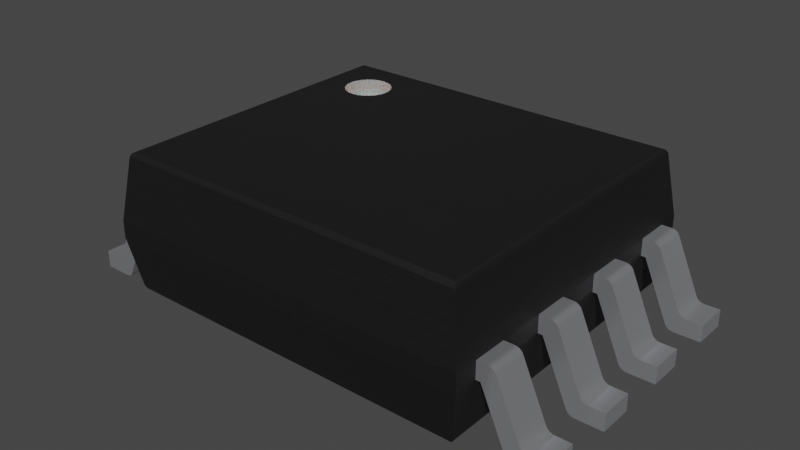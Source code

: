 # Source: TS5A3359.blend  (saved by Blender 3.2.14; exported with 4.5.12 LTS)
import bpy
from mathutils import Matrix  # noqa: F401  (used for matrix-valued properties, if any)

bpy.ops.wm.read_factory_settings(use_empty=True)
scene = bpy.context.scene
scene.name = 'Scene'

# ---- collections
col_collection = bpy.data.collections.new('Collection'); scene.collection.children.link(col_collection)

# ---- materials (node trees are filled in below, after node groups)
mat_plastic_chip_detailed = bpy.data.materials.new('plastic_chip_detailed')
mat_plastic_chip_detailed.use_transparent_shadow = False
mat_plastic_chip_detailed.preview_render_type = 'CUBE'
mat_white_markings = bpy.data.materials.new('white_markings')
mat_white_markings.use_transparent_shadow = False
mat_white_markings.preview_render_type = 'FLAT'
mat_metal_pins = bpy.data.materials.new('metal_pins')
mat_metal_pins.use_transparent_shadow = False
mat_metal_pins.preview_render_type = 'CUBE'

# ---- material node trees
mat_plastic_chip_detailed.use_nodes = True; mat_plastic_chip_detailed.node_tree.nodes.clear()
_N = mat_plastic_chip_detailed.node_tree.nodes; _L = mat_plastic_chip_detailed.node_tree.links
n0 = _N.new('ShaderNodeTexVoronoi'); n0.name = 'Voronoi Texture'; n0.location = (-17912, 1250)
n1 = _N.new('ShaderNodeOutputMaterial'); n1.name = 'Material Output'; n1.location = (1872, 639)
n2 = _N.new('ShaderNodeNewGeometry'); n2.name = 'Geometry'; n2.location = (961, 1090)
n3 = _N.new('ShaderNodeValToRGB'); n3.name = 'ColorRamp.007'; n3.location = (1181, 773)
while len(n3.color_ramp.elements) > 1: n3.color_ramp.elements.remove(n3.color_ramp.elements[-1])
n3.color_ramp.elements[0].position = 0.3182; n3.color_ramp.elements[0].color = (0.5119, 0.5119, 0.5119, 1.0)
_e = n3.color_ramp.elements.new(0.75); _e.color = (1.0, 0.8921, 0.9277, 1.0)
n4 = _N.new('ShaderNodeTexCoord'); n4.name = 'Texture Coordinate.001'; n4.location = (351, 244)
n5 = _N.new('ShaderNodeBump'); n5.name = 'Bump.001'; n5.location = (1139, 402)
n5.inputs[0].default_value = 0.04
n5.inputs[1].default_value = 1.0
n5.inputs[2].default_value = 1.0
n6 = _N.new('ShaderNodeBsdfPrincipled'); n6.name = 'Principled BSDF'; n6.location = (1501, 615)
n6.distribution = 'GGX'
n6.subsurface_method = 'BURLEY'
n6.inputs[3].default_value = 1.45
n6.inputs[27].default_value = (0.0, 0.0, 0.0, 1.0)
n6.inputs[28].default_value = 1.0
n7 = _N.new('ShaderNodeValToRGB'); n7.name = 'ColorRamp.006'; n7.location = (1181, 1056)
while len(n7.color_ramp.elements) > 1: n7.color_ramp.elements.remove(n7.color_ramp.elements[-1])
n7.color_ramp.elements[0].position = 0.5023; n7.color_ramp.elements[0].color = (0.006974, 0.006974, 0.006974, 1.0)
_e = n7.color_ramp.elements.new(0.5523); _e.color = (0.06171, 0.05594, 0.05776, 1.0)
n8 = _N.new('ShaderNodeTexNoise'); n8.name = 'Noise Texture.002'; n8.location = (690, 352)
n8.inputs[3].default_value = 8.0
n9 = _N.new('ShaderNodeBump'); n9.name = 'Bump'; n9.location = (843, 652)
n9.inputs[0].default_value = 0.1
n9.inputs[1].default_value = 1.0
n9.inputs[2].default_value = 1.0
_L.new(n2.outputs[7], n7.inputs[0])
_L.new(n7.outputs[0], n6.inputs[0])
_L.new(n2.outputs[7], n3.inputs[0])
_L.new(n3.outputs[0], n6.inputs[2])
_L.new(n8.outputs[0], n5.inputs[3])
_L.new(n9.outputs[0], n5.inputs[4])
_L.new(n5.outputs[0], n6.inputs[5])
_L.new(n6.outputs[0], n1.inputs[0])
_L.new(n4.outputs[2], n8.inputs[0])
n1.is_active_output = True
mat_white_markings.use_nodes = True; mat_white_markings.node_tree.nodes.clear()
_N = mat_white_markings.node_tree.nodes; _L = mat_white_markings.node_tree.links
n0 = _N.new('ShaderNodeOutputMaterial'); n0.name = 'Material Output'; n0.location = (300, 300)
n1 = _N.new('ShaderNodeBsdfPrincipled'); n1.name = 'Principled BSDF'; n1.location = (-34, 272)
n1.distribution = 'GGX'
n1.subsurface_method = 'BURLEY'
n1.inputs[1].default_value = 0.02
n1.inputs[2].default_value = 0.4636
n1.inputs[3].default_value = 1.4
n1.inputs[8].default_value = 1.0
n1.inputs[10].default_value = 0.3682
n1.inputs[13].default_value = 0.6591
n1.inputs[18].default_value = 0.2318
n1.inputs[20].default_value = 0.6709
n1.inputs[24].default_value = 0.1191
n1.inputs[27].default_value = (0.0, 0.0, 0.0, 1.0)
n1.inputs[28].default_value = 1.0
n2 = _N.new('ShaderNodeMapping'); n2.name = 'Mapping'; n2.location = (-1010, 265)
n2.inputs[3].default_value = (3.0, 1.0, 1.0)
n3 = _N.new('ShaderNodeTexCoord'); n3.name = 'Texture Coordinate'; n3.location = (-1250, 180)
n4 = _N.new('ShaderNodeBump'); n4.name = 'Bump'; n4.location = (-376, -99)
n4.inputs[0].default_value = 0.05
n4.inputs[1].default_value = 1.0
n4.inputs[2].default_value = 1.0
n5 = _N.new('ShaderNodeTexNoise'); n5.name = 'Noise Texture'; n5.location = (-662, 176)
n5.inputs[2].default_value = 88.0
n5.inputs[3].default_value = 10.8
n5.inputs[4].default_value = 0.9167
n5.inputs[8].default_value = 1.6
n6 = _N.new('ShaderNodeValToRGB'); n6.name = 'ColorRamp'; n6.location = (-354, 186)
while len(n6.color_ramp.elements) > 1: n6.color_ramp.elements.remove(n6.color_ramp.elements[-1])
n6.color_ramp.elements[0].position = 0.0; n6.color_ramp.elements[0].color = (0.2596, 0.2596, 0.2596, 1.0)
_e = n6.color_ramp.elements.new(1.0); _e.color = (0.6303, 0.6303, 0.6303, 1.0)
n7 = _N.new('ShaderNodeMix'); n7.name = 'Mix'; n7.location = (-204, 152)
n7.data_type = 'RGBA'
n7.inputs[0].default_value = 0.3682
n7.inputs[7].default_value = (0.2525, 0.2525, 0.2525, 1.0)
_L.new(n5.outputs[0], n6.inputs[0])
_L.new(n1.outputs[0], n0.inputs[0])
_L.new(n3.outputs[2], n2.inputs[0])
_L.new(n2.outputs[0], n5.inputs[0])
_L.new(n5.outputs[0], n4.inputs[3])
_L.new(n4.outputs[0], n1.inputs[5])
_L.new(n6.outputs[0], n7.inputs[6])
_L.new(n7.outputs[2], n1.inputs[0])
n0.is_active_output = True
mat_metal_pins.use_nodes = True; mat_metal_pins.node_tree.nodes.clear()
_N = mat_metal_pins.node_tree.nodes; _L = mat_metal_pins.node_tree.links
n0 = _N.new('ShaderNodeMapping'); n0.name = 'Mapping'; n0.location = (-1447, -91)
n0.inputs[3].default_value = (4.8, 1.2, 1.1)
n1 = _N.new('ShaderNodeBsdfPrincipled'); n1.name = 'Principled BSDF'; n1.location = (-560, 254)
n1.distribution = 'GGX'
n1.subsurface_method = 'BURLEY'
n1.inputs[1].default_value = 0.7818
n1.inputs[2].default_value = 0.2886
n1.inputs[3].default_value = 1.45
n1.inputs[13].default_value = 0.0
n1.inputs[27].default_value = (0.0, 0.0, 0.0, 1.0)
n1.inputs[28].default_value = 1.0
n2 = _N.new('ShaderNodeOutputMaterial'); n2.name = 'Material Output.002'; n2.location = (-205, 253)
n2.width = 213
n3 = _N.new('ShaderNodeTexNoise'); n3.name = 'Noise Texture.002'; n3.location = (-1228, -73)
n3.inputs[2].default_value = 0.1
n3.inputs[3].default_value = 7.0
n3.inputs[4].default_value = 0.6
n3.inputs[8].default_value = 0.4
n4 = _N.new('ShaderNodeTexCoord'); n4.name = 'Texture Coordinate'; n4.location = (-1636, -116)
n5 = _N.new('ShaderNodeMix'); n5.name = 'Mix.001'; n5.location = (-921, 45)
n5.data_type = 'RGBA'
n5.inputs[6].default_value = (0.9398, 0.9547, 1.0, 1.0)
n5.inputs[7].default_value = (0.13, 0.1259, 0.1359, 1.0)
n6 = _N.new('ShaderNodeBump'); n6.name = 'Bump.001'; n6.location = (-1001, -227)
n6.inputs[0].default_value = 0.05
n6.inputs[1].default_value = 0.01
n6.inputs[2].default_value = 1.0
_L.new(n1.outputs[0], n2.inputs[0])
_L.new(n3.outputs[0], n6.inputs[3])
_L.new(n0.outputs[0], n3.inputs[0])
_L.new(n3.outputs[0], n5.inputs[0])
_L.new(n4.outputs[3], n0.inputs[0])
_L.new(n5.outputs[2], n1.inputs[0])
_L.new(n6.outputs[0], n1.inputs[5])
n2.is_active_output = True

# ---- world
world_world = bpy.data.worlds.new('World'); scene.world = world_world
world_world.use_nodes = True; world_world.node_tree.nodes.clear()
_N = world_world.node_tree.nodes; _L = world_world.node_tree.links
n0 = _N.new('ShaderNodeOutputWorld'); n0.name = 'World Output'; n0.location = (300, 300)
n1 = _N.new('ShaderNodeBackground'); n1.name = 'Background'; n1.location = (10, 300)
n1.inputs[0].default_value = (0.05088, 0.05088, 0.05088, 1.0)
_L.new(n1.outputs[0], n0.inputs[0])
n0.is_active_output = True
world_world.color = (0.05088, 0.05088, 0.05088)
world_world.use_sun_shadow = False
world_world.sun_shadow_jitter_overblur = 0.0

# ---- meshes
me_shape_9_indexedfaceset_008 = bpy.data.meshes.new('SHAPE_9_IndexedFaceSet.008')
me_shape_9_indexedfaceset_008.from_pydata([(-0.4278, -0.3687, 0.02247), (0.4528, 0.3937, 0.1526), (0.4278, -0.3687, 0.02247), (0.4528, -0.3937, 0.194), (-0.4276, 0.3685, 0.3514), (0.4528, 0.3937, 0.194), (-0.4528, 0.3937, 0.194), (0.4276, -0.3685, 0.3514), (-0.4199, 0.3608, 0.3543), (-0.2561, 0.2744, 0.3543), (-0.3541, 0.2178, 0.3543), (-0.3334, 0.1971, 0.3543), (-0.2905, 0.1914, 0.3543), (0.4276, 0.3685, 0.3514), (-0.4316, 0.3725, 0.3442), (-0.2651, 0.2861, 0.3189), (-0.3617, 0.2461, 0.3189), (-0.2485, 0.2461, 0.3543), (-0.3598, 0.2607, 0.3543), (-0.3051, 0.1895, 0.3543), (-0.2651, 0.206, 0.3543), (-0.2768, 0.2951, 0.3189), (-0.3451, 0.206, 0.3189), (-0.3051, 0.1895, 0.3189), (-0.4318, -0.3727, 0.02951), (-0.4278, 0.3687, 0.02247), (-0.4201, 0.3611, 0.01969), (-0.4201, -0.3611, 0.01969), (-0.4528, -0.3937, 0.1526), (-0.4318, 0.3727, 0.02951), (0.4318, 0.3727, 0.02951), (0.4318, -0.3727, 0.02951), (0.4528, -0.3937, 0.1526), (0.4278, 0.3687, 0.02247), (-0.4528, -0.3937, 0.194), (-0.4528, 0.3937, 0.1526), (0.4201, -0.3611, 0.01969), (0.4201, 0.3611, 0.01969), (0.4316, -0.3725, 0.3442), (-0.4316, -0.3725, 0.3442), (-0.4276, -0.3685, 0.3514), (-0.4199, -0.3608, 0.3543), (0.4316, 0.3725, 0.3442), (0.424, -0.3649, 0.3536), (-0.424, -0.3649, 0.3536), (0.4199, -0.3608, 0.3543), (0.4199, 0.3608, 0.3543), (-0.3051, 0.3027, 0.3543), (-0.3198, 0.3007, 0.3543), (-0.3198, 0.1914, 0.3543), (-0.2768, 0.2951, 0.3543), (-0.2505, 0.2314, 0.3543), (-0.424, 0.3649, 0.3536), (0.424, 0.3649, 0.3536), (-0.2905, 0.3007, 0.3189), (-0.3541, 0.2178, 0.3189), (-0.3334, 0.1971, 0.3189), (-0.2505, 0.2607, 0.3543), (-0.3617, 0.2461, 0.3543), (-0.3451, 0.206, 0.3543), (-0.3198, 0.3007, 0.3189), (-0.3334, 0.2951, 0.3189), (-0.3598, 0.2607, 0.3189), (-0.3198, 0.1914, 0.3189), (-0.2651, 0.2861, 0.3543), (-0.2905, 0.3007, 0.3543), (-0.3334, 0.2951, 0.3543), (-0.3451, 0.2861, 0.3543), (-0.3541, 0.2744, 0.3543), (-0.3598, 0.2314, 0.3543), (-0.2768, 0.1971, 0.3543), (-0.2561, 0.2178, 0.3543), (-0.2485, 0.2461, 0.3189), (-0.2505, 0.2607, 0.3189), (-0.3451, 0.2861, 0.3189), (-0.3598, 0.2314, 0.3189), (-0.2768, 0.1971, 0.3189), (-0.2651, 0.206, 0.3189), (-0.2561, 0.2178, 0.3189), (-0.2561, 0.2744, 0.3189), (-0.3051, 0.3027, 0.3189), (-0.3541, 0.2744, 0.3189), (-0.2905, 0.1914, 0.3189), (-0.2505, 0.2314, 0.3189), (-0.4637, 0.3366, 0.1526), (-0.5718, 0.3366, 0.04134), (-0.5671, 0.3366, 0.04189), (-0.5626, 0.3366, 0.0435), (-0.6102, 0.3366, 0.0), (-0.5449, 0.2539, 0.0), (-0.5718, 0.2539, 0.04134), (-0.5626, 0.2539, 0.0435), (-0.5357, 0.3366, 0.002158), (-0.5357, 0.2539, 0.002158), (-0.4637, 0.2539, 0.1526), (-0.4863, 0.2539, 0.1918), (-0.496, 0.3366, 0.1817), (-0.4863, 0.3366, 0.1918), (0.6102, 0.2539, 0.04134), (0.5402, 0.3366, 0.0005467), (0.4936, 0.3366, 0.1858), (0.5553, 0.2539, 0.04952), (0.4771, 0.2539, 0.194), (0.5449, 0.3366, 0.0), (0.496, 0.2539, 0.1817), (0.496, 0.3366, 0.1817), (-0.5718, 0.1398, 0.04134), (-0.6102, 0.1398, 0.0), (-0.496, 0.1398, 0.1817), (-0.5317, 0.1398, 0.004749), (-0.6102, 0.05709, 0.0), (-0.5449, 0.05709, 0.0), (-0.5285, 0.1398, 0.008181), (-0.5285, 0.05709, 0.008181), (-0.4637, 0.1398, 0.1526), (-0.4528, 0.05709, 0.1526), (-0.4528, 0.1398, 0.194), (0.5357, 0.1398, 0.002158), (0.4903, 0.1398, 0.1892), (0.5553, 0.1398, 0.04952), (0.6102, 0.1398, 0.04134), (0.5449, 0.1398, 0.0), (0.5402, 0.1398, 0.0005467), (0.5285, 0.1398, 0.008181), (0.4528, 0.05709, 0.1526), (0.4528, 0.05709, 0.194), (-0.5626, -0.05709, 0.0435), (-0.6102, -0.05709, 0.0), (-0.526, -0.1398, 0.01227), (-0.5718, -0.1398, 0.04134), (-0.5671, -0.1398, 0.04189), (-0.5402, -0.05709, 0.0005467), (-0.5357, -0.1398, 0.002158), (-0.526, -0.05709, 0.01227), (0.5718, -0.05709, 0.04134), (0.6102, -0.05709, 0.0), (0.5402, -0.05709, 0.0005467), (0.4818, -0.05709, 0.1934), (0.6102, -0.1398, 0.0), (0.4936, -0.1398, 0.1858), (0.4863, -0.1398, 0.1918), (0.4863, -0.05709, 0.1918), (-0.5626, -0.2539, 0.0435), (-0.5529, -0.2539, 0.05361), (-0.4863, -0.2539, 0.1918), (-0.5317, -0.2539, 0.004749), (-0.5553, -0.3366, 0.04952), (-0.6102, -0.2539, 0.0), (-0.5402, -0.3366, 0.0005467), (-0.4771, -0.3366, 0.194), (-0.496, -0.2539, 0.1817), (0.6102, -0.2539, 0.04134), (0.5317, -0.2539, 0.004749), (0.4637, -0.2539, 0.1526), (0.496, -0.2539, 0.1817), (0.4903, -0.2539, 0.1892), (0.4818, -0.2539, 0.1934), (0.5626, -0.3366, 0.0435), (0.5553, -0.3366, 0.04952), (0.5586, -0.3366, 0.04609), (0.6102, -0.2539, 0.0), (0.5357, -0.3366, 0.002158), (0.4818, -0.3366, 0.1934), (-0.4528, 0.3366, 0.1526), (-0.5402, 0.3366, 0.0005467), (-0.5586, 0.3366, 0.04609), (-0.5586, 0.2539, 0.04609), (-0.6102, 0.2539, 0.0), (-0.6102, 0.3366, 0.04134), (-0.4903, 0.2539, 0.1892), (-0.4818, 0.2539, 0.1934), (-0.5449, 0.3366, 0.0), (-0.5317, 0.3366, 0.004749), (-0.5317, 0.2539, 0.004749), (-0.4528, 0.2539, 0.1526), (-0.496, 0.2539, 0.1817), (-0.4936, 0.2539, 0.1858), (0.6102, 0.3366, 0.0), (0.4863, 0.3366, 0.1918), (0.4818, 0.3366, 0.1934), (0.5586, 0.2539, 0.04609), (0.4637, 0.2539, 0.1526), (0.4936, 0.2539, 0.1858), (-0.5402, 0.1398, 0.0005467), (-0.5671, 0.1398, 0.04189), (-0.4903, 0.05709, 0.1892), (-0.4818, 0.05709, 0.1934), (-0.5449, 0.1398, 0.0), (-0.526, 0.1398, 0.01227), (-0.4637, 0.05709, 0.1526), (-0.496, 0.05709, 0.1817), (-0.4771, 0.05709, 0.194), (-0.4528, 0.05709, 0.194), (0.4936, 0.1398, 0.1858), (0.5718, 0.1398, 0.04134), (0.5626, 0.1398, 0.0435), (0.6102, 0.05709, 0.04134), (0.5626, 0.05709, 0.0435), (0.5529, 0.05709, 0.05361), (0.4818, 0.05709, 0.1934), (0.5402, 0.05709, 0.0005467), (0.6102, 0.05709, 0.0), (0.526, 0.05709, 0.01227), (0.4637, 0.05709, 0.1526), (0.496, 0.1398, 0.1817), (0.4818, 0.1398, 0.1934), (0.4936, 0.05709, 0.1858), (0.4863, 0.05709, 0.1918), (-0.5718, -0.05709, 0.04134), (-0.5553, -0.05709, 0.04952), (-0.4903, -0.05709, 0.1892), (-0.4771, -0.05709, 0.194), (-0.5671, -0.05709, 0.04189), (-0.6102, -0.1398, 0.0), (-0.6102, -0.1398, 0.04134), (-0.4903, -0.1398, 0.1892), (-0.5586, -0.1398, 0.04609), (-0.5357, -0.05709, 0.002158), (-0.5317, -0.05709, 0.004749), (-0.4637, -0.1398, 0.1526), (-0.4528, -0.1398, 0.1526), (-0.5529, -0.1398, 0.05361), (-0.4528, -0.05709, 0.194), (-0.4936, -0.05709, 0.1858), (0.5626, -0.05709, 0.0435), (0.5671, -0.05709, 0.04189), (0.4903, -0.1398, 0.1892), (0.526, -0.1398, 0.01227), (0.5357, -0.1398, 0.002158), (0.5317, -0.1398, 0.004749), (0.5317, -0.05709, 0.004749), (0.526, -0.05709, 0.01227), (0.4528, -0.05709, 0.1526), (0.5529, -0.1398, 0.05361), (-0.6102, -0.2539, 0.04134), (-0.5718, -0.2539, 0.04134), (-0.4528, -0.3366, 0.1526), (-0.4903, -0.3366, 0.1892), (-0.526, -0.2539, 0.01227), (-0.5357, -0.3366, 0.002158), (-0.4528, -0.3366, 0.194), (-0.4936, -0.2539, 0.1858), (0.526, -0.2539, 0.01227), (0.4936, -0.2539, 0.1858), (0.5671, -0.3366, 0.04189), (0.6102, -0.3366, 0.04134), (0.5718, -0.3366, 0.04134), (0.496, -0.3366, 0.1817), (0.4903, -0.3366, 0.1892), (0.4637, -0.3366, 0.1526), (0.5402, -0.3366, 0.0005467), (0.4771, -0.2539, 0.194), (-0.5529, 0.3366, 0.05361), (-0.4936, 0.3366, 0.1858), (-0.4818, 0.3366, 0.1934), (-0.5671, 0.2539, 0.04189), (-0.5553, 0.3366, 0.04952), (-0.6102, 0.2539, 0.04134), (-0.5553, 0.2539, 0.04952), (-0.4528, 0.2539, 0.194), (-0.5285, 0.3366, 0.008181), (-0.5402, 0.2539, 0.0005467), (-0.526, 0.3366, 0.01227), (-0.5285, 0.2539, 0.008181), (-0.526, 0.2539, 0.01227), (-0.4528, 0.3366, 0.194), (-0.5529, 0.2539, 0.05361), (-0.4771, 0.2539, 0.194), (-0.4771, 0.3366, 0.194), (-0.4903, 0.3366, 0.1892), (0.5357, 0.3366, 0.002158), (0.5317, 0.3366, 0.004749), (0.5718, 0.3366, 0.04134), (0.5671, 0.3366, 0.04189), (0.5718, 0.2539, 0.04134), (0.5553, 0.3366, 0.04952), (0.5671, 0.2539, 0.04189), (0.5626, 0.2539, 0.0435), (0.5626, 0.3366, 0.0435), (0.5586, 0.3366, 0.04609), (0.6102, 0.3366, 0.04134), (0.5449, 0.2539, 0.0), (0.6102, 0.2539, 0.0), (0.4863, 0.2539, 0.1918), (0.4818, 0.2539, 0.1934), (0.4528, 0.2539, 0.194), (0.4528, 0.2539, 0.1526), (0.5402, 0.2539, 0.0005467), (0.5357, 0.2539, 0.002158), (0.5317, 0.2539, 0.004749), (0.5285, 0.2539, 0.008181), (0.526, 0.2539, 0.01227), (0.5285, 0.3366, 0.008181), (0.526, 0.3366, 0.01227), (0.4637, 0.3366, 0.1526), (0.4528, 0.3366, 0.194), (0.4528, 0.3366, 0.1526), (0.5529, 0.2539, 0.05361), (0.5529, 0.3366, 0.05361), (0.4903, 0.3366, 0.1892), (0.4771, 0.3366, 0.194), (0.4903, 0.2539, 0.1892), (-0.6102, 0.1398, 0.04134), (-0.5626, 0.1398, 0.0435), (-0.5553, 0.1398, 0.04952), (-0.4863, 0.1398, 0.1918), (-0.4818, 0.1398, 0.1934), (-0.5357, 0.1398, 0.002158), (-0.5586, 0.1398, 0.04609), (-0.5671, 0.05709, 0.04189), (-0.5586, 0.05709, 0.04609), (-0.5718, 0.05709, 0.04134), (-0.5529, 0.05709, 0.05361), (-0.5626, 0.05709, 0.0435), (-0.6102, 0.05709, 0.04134), (-0.5553, 0.05709, 0.04952), (-0.526, 0.05709, 0.01227), (-0.5402, 0.05709, 0.0005467), (-0.5357, 0.05709, 0.002158), (-0.5317, 0.05709, 0.004749), (-0.4528, 0.1398, 0.1526), (-0.5529, 0.1398, 0.05361), (-0.4771, 0.1398, 0.194), (-0.4936, 0.1398, 0.1858), (-0.4903, 0.1398, 0.1892), (-0.4936, 0.05709, 0.1858), (-0.4863, 0.05709, 0.1918), (0.4637, 0.1398, 0.1526), (0.4528, 0.1398, 0.194), (0.5317, 0.1398, 0.004749), (0.4528, 0.1398, 0.1526), (0.5671, 0.1398, 0.04189), (0.5586, 0.1398, 0.04609), (0.4771, 0.05709, 0.194), (0.5718, 0.05709, 0.04134), (0.5671, 0.05709, 0.04189), (0.5586, 0.05709, 0.04609), (0.5553, 0.05709, 0.04952), (0.496, 0.05709, 0.1817), (0.5317, 0.05709, 0.004749), (0.5285, 0.05709, 0.008181), (0.6102, 0.1398, 0.0), (0.5449, 0.05709, 0.0), (0.5357, 0.05709, 0.002158), (0.526, 0.1398, 0.01227), (0.5529, 0.1398, 0.05361), (0.4771, 0.1398, 0.194), (0.4863, 0.1398, 0.1918), (0.4903, 0.05709, 0.1892), (-0.6102, -0.05709, 0.04134), (-0.4637, -0.05709, 0.1526), (-0.5529, -0.05709, 0.05361), (-0.4818, -0.05709, 0.1934), (-0.5586, -0.05709, 0.04609), (-0.5402, -0.1398, 0.0005467), (-0.4863, -0.1398, 0.1918), (-0.4818, -0.1398, 0.1934), (-0.5626, -0.1398, 0.0435), (-0.5553, -0.1398, 0.04952), (-0.5449, -0.05709, 0.0), (-0.5449, -0.1398, 0.0), (-0.5285, -0.05709, 0.008181), (-0.5317, -0.1398, 0.004749), (-0.5285, -0.1398, 0.008181), (-0.4528, -0.05709, 0.1526), (-0.496, -0.1398, 0.1817), (-0.4528, -0.1398, 0.194), (-0.4863, -0.05709, 0.1918), (-0.4936, -0.1398, 0.1858), (-0.4771, -0.1398, 0.194), (-0.496, -0.05709, 0.1817), (0.5718, -0.1398, 0.04134), (0.6102, -0.05709, 0.04134), (0.5357, -0.05709, 0.002158), (0.4528, -0.05709, 0.194), (0.496, -0.05709, 0.1817), (0.4936, -0.05709, 0.1858), (0.5553, -0.05709, 0.04952), (0.5671, -0.1398, 0.04189), (0.5626, -0.1398, 0.0435), (0.5586, -0.05709, 0.04609), (0.6102, -0.1398, 0.04134), (0.5553, -0.1398, 0.04952), (0.4771, -0.1398, 0.194), (0.5402, -0.1398, 0.0005467), (0.5586, -0.1398, 0.04609), (0.5285, -0.05709, 0.008181), (0.5449, -0.1398, 0.0), (0.5285, -0.1398, 0.008181), (0.5449, -0.05709, 0.0), (0.4637, -0.05709, 0.1526), (0.4528, -0.1398, 0.1526), (0.4637, -0.1398, 0.1526), (0.5529, -0.05709, 0.05361), (0.4528, -0.1398, 0.194), (0.496, -0.1398, 0.1817), (0.4903, -0.05709, 0.1892), (0.4771, -0.05709, 0.194), (0.4818, -0.1398, 0.1934), (-0.5718, -0.3366, 0.04134), (-0.5553, -0.2539, 0.04952), (-0.4818, -0.2539, 0.1934), (-0.4528, -0.2539, 0.1526), (-0.5671, -0.2539, 0.04189), (-0.5586, -0.2539, 0.04609), (-0.5529, -0.3366, 0.05361), (-0.5586, -0.3366, 0.04609), (-0.6102, -0.3366, 0.04134), (-0.6102, -0.3366, 0.0), (-0.4863, -0.3366, 0.1918), (-0.4818, -0.3366, 0.1934), (-0.5671, -0.3366, 0.04189), (-0.5626, -0.3366, 0.0435), (-0.5285, -0.3366, 0.008181), (-0.496, -0.3366, 0.1817), (-0.4936, -0.3366, 0.1858), (-0.5449, -0.3366, 0.0), (-0.5449, -0.2539, 0.0), (-0.526, -0.3366, 0.01227), (-0.5317, -0.3366, 0.004749), (-0.5402, -0.2539, 0.0005467), (-0.5357, -0.2539, 0.002158), (-0.5285, -0.2539, 0.008181), (-0.4637, -0.2539, 0.1526), (-0.4637, -0.3366, 0.1526), (-0.4528, -0.2539, 0.194), (-0.4771, -0.2539, 0.194), (-0.4903, -0.2539, 0.1892), (0.5285, -0.2539, 0.008181), (0.4863, -0.2539, 0.1918), (0.5529, -0.2539, 0.05361), (0.5586, -0.2539, 0.04609), (0.5402, -0.2539, 0.0005467), (0.5671, -0.2539, 0.04189), (0.5553, -0.2539, 0.04952), (0.5718, -0.2539, 0.04134), (0.5626, -0.2539, 0.0435), (0.6102, -0.3366, 0.0), (0.5529, -0.3366, 0.05361), (0.4936, -0.3366, 0.1858), (0.4863, -0.3366, 0.1918), (0.4528, -0.3366, 0.1526), (0.4771, -0.3366, 0.194), (0.526, -0.3366, 0.01227), (0.5449, -0.2539, 0.0), (0.5449, -0.3366, 0.0), (0.5317, -0.3366, 0.004749), (0.5285, -0.3366, 0.008181), (0.5357, -0.2539, 0.002158), (0.4528, -0.2539, 0.1526), (0.4528, -0.3366, 0.194), (0.4528, -0.2539, 0.194)], [], [(37, 26, 27), (37, 27, 36), (35, 28, 24), (29, 35, 24), (24, 32, 31), (24, 28, 32), (25, 27, 26), (25, 0, 27), (24, 0, 25), (29, 24, 25), (34, 28, 35), (34, 35, 6), (35, 30, 1), (29, 30, 35), (0, 24, 31), (2, 0, 31), (27, 0, 2), (36, 27, 2), (3, 32, 28), (3, 28, 34), (1, 31, 32), (30, 31, 1), (33, 25, 26), (33, 26, 37), (30, 29, 25), (30, 25, 33), (14, 39, 34), (14, 34, 6), (5, 35, 1), (5, 6, 35), (33, 31, 30), (33, 2, 31), (36, 2, 33), (37, 36, 33), (3, 1, 32), (3, 5, 1), (34, 38, 3), (39, 38, 34), (4, 40, 39), (4, 39, 14), (52, 44, 40), (52, 41, 44), (52, 40, 4), (8, 41, 52), (6, 5, 42), (14, 6, 42), (5, 3, 38), (42, 5, 38), (43, 41, 45), (43, 44, 41), (7, 40, 44), (7, 44, 43), (39, 40, 7), (38, 39, 7), (11, 41, 59), (10, 59, 41), (69, 10, 41), (49, 41, 11), (19, 41, 49), (12, 41, 19), (70, 41, 12), (8, 68, 18), (8, 18, 58), (8, 58, 69), (8, 69, 41), (67, 68, 8), (66, 67, 8), (48, 66, 8), (47, 48, 8), (65, 47, 8), (45, 70, 20), (45, 20, 71), (45, 41, 70), (46, 17, 57), (46, 57, 9), (46, 9, 64), (46, 64, 50), (46, 71, 51), (46, 51, 17), (46, 45, 71), (46, 65, 8), (46, 50, 65), (13, 14, 42), (13, 4, 14), (13, 52, 4), (53, 8, 52), (53, 52, 13), (46, 8, 53), (53, 43, 45), (53, 45, 46), (13, 7, 43), (13, 43, 53), (42, 38, 7), (42, 7, 13), (57, 72, 73), (57, 17, 72), (9, 73, 79), (9, 57, 73), (64, 79, 15), (64, 9, 79), (50, 15, 21), (50, 64, 15), (65, 21, 54), (65, 50, 21), (47, 54, 80), (47, 65, 54), (48, 80, 60), (48, 47, 80), (66, 48, 60), (67, 61, 74), (68, 74, 81), (68, 67, 74), (18, 81, 62), (18, 68, 81), (58, 18, 62), (58, 62, 16), (69, 58, 16), (69, 16, 75), (10, 69, 75), (10, 75, 55), (59, 55, 22), (59, 10, 55), (11, 22, 56), (11, 59, 22), (11, 56, 63), (49, 11, 63), (19, 63, 23), (19, 49, 63), (12, 23, 82), (12, 19, 23), (70, 82, 76), (70, 12, 82), (20, 76, 77), (20, 70, 76), (71, 77, 78), (71, 20, 77), (51, 78, 83), (51, 71, 78), (17, 83, 72), (17, 51, 83), (15, 73, 72), (15, 79, 73), (15, 54, 21), (15, 80, 54), (15, 60, 80), (15, 61, 60), (15, 74, 61), (15, 81, 74), (15, 62, 81), (15, 16, 62), (15, 75, 16), (15, 55, 75), (15, 22, 55), (15, 56, 22), (15, 63, 56), (15, 23, 63), (15, 82, 23), (15, 76, 82), (15, 77, 76), (15, 78, 77), (15, 83, 78), (15, 72, 83), (61, 66, 60), (61, 67, 66), (85, 257, 168), (85, 90, 257), (254, 253, 96), (254, 269, 253), (254, 97, 269), (268, 254, 96), (84, 265, 268), (84, 268, 96), (88, 85, 168), (252, 84, 96), (163, 265, 84), (171, 86, 85), (171, 87, 86), (171, 165, 87), (171, 85, 88), (262, 256, 165), (262, 252, 256), (262, 84, 252), (262, 165, 171), (172, 171, 164), (172, 164, 92), (172, 260, 262), (172, 262, 171), (256, 252, 266), (256, 266, 258), (165, 258, 166), (165, 256, 258), (87, 166, 91), (87, 165, 166), (86, 91, 255), (86, 87, 91), (85, 255, 90), (85, 86, 255), (257, 167, 88), (257, 88, 168), (94, 259, 174), (94, 267, 259), (175, 176, 169), (175, 169, 95), (175, 95, 170), (175, 170, 267), (175, 267, 94), (266, 175, 94), (264, 166, 258), (264, 258, 266), (264, 266, 94), (173, 264, 263), (93, 264, 173), (261, 264, 93), (89, 90, 255), (89, 255, 91), (89, 91, 166), (89, 166, 264), (89, 264, 261), (167, 257, 90), (167, 90, 89), (171, 88, 167), (171, 167, 89), (260, 264, 262), (260, 263, 264), (172, 173, 263), (172, 263, 260), (92, 93, 173), (92, 173, 172), (164, 261, 93), (164, 93, 92), (171, 89, 261), (171, 261, 164), (94, 262, 264), (94, 84, 262), (163, 84, 94), (163, 94, 174), (259, 163, 174), (259, 265, 163), (175, 266, 252), (175, 252, 96), (265, 259, 267), (265, 267, 268), (253, 176, 175), (253, 175, 96), (269, 169, 176), (269, 176, 253), (97, 95, 169), (97, 169, 269), (254, 170, 95), (254, 95, 97), (268, 267, 170), (268, 170, 254), (280, 274, 272), (280, 98, 274), (294, 295, 296), (294, 300, 295), (105, 100, 299), (105, 299, 178), (105, 178, 179), (105, 179, 300), (105, 300, 294), (298, 105, 294), (293, 279, 275), (293, 275, 298), (293, 298, 294), (271, 293, 292), (270, 293, 271), (99, 293, 270), (103, 272, 273), (103, 273, 278), (103, 278, 279), (103, 279, 293), (103, 293, 99), (177, 280, 272), (177, 272, 103), (273, 274, 276), (273, 272, 274), (278, 273, 276), (279, 277, 180), (275, 180, 101), (275, 279, 180), (298, 101, 297), (298, 275, 101), (98, 177, 282), (98, 280, 177), (284, 182, 104), (284, 301, 182), (284, 283, 301), (102, 284, 104), (181, 285, 102), (181, 102, 104), (282, 274, 98), (297, 181, 104), (286, 285, 181), (281, 276, 274), (281, 277, 276), (281, 180, 277), (281, 274, 282), (291, 101, 180), (291, 297, 101), (291, 181, 297), (291, 180, 281), (289, 281, 287), (289, 287, 288), (289, 290, 291), (289, 291, 281), (177, 281, 282), (177, 103, 281), (99, 287, 281), (99, 281, 103), (270, 288, 287), (270, 287, 99), (271, 289, 288), (271, 288, 270), (292, 289, 271), (293, 291, 290), (293, 290, 292), (181, 291, 293), (181, 293, 294), (294, 296, 286), (294, 286, 181), (285, 286, 296), (285, 296, 295), (104, 298, 297), (104, 105, 298), (300, 285, 295), (300, 102, 285), (179, 102, 300), (179, 284, 102), (178, 283, 284), (178, 284, 179), (299, 301, 283), (299, 283, 178), (100, 182, 301), (100, 301, 299), (105, 104, 182), (105, 182, 100), (106, 314, 302), (106, 311, 314), (306, 323, 108), (306, 324, 323), (306, 305, 324), (322, 306, 108), (114, 116, 322), (114, 322, 108), (107, 106, 302), (321, 114, 108), (320, 116, 114), (187, 184, 106), (187, 303, 184), (187, 308, 303), (187, 106, 107), (188, 304, 308), (188, 321, 304), (188, 114, 321), (188, 308, 187), (109, 187, 183), (109, 183, 307), (109, 112, 188), (109, 188, 187), (304, 321, 312), (304, 312, 315), (308, 315, 310), (308, 304, 315), (303, 310, 313), (303, 308, 310), (184, 313, 309), (184, 303, 313), (106, 309, 311), (106, 184, 309), (314, 110, 107), (314, 107, 302), (189, 192, 115), (189, 191, 192), (190, 325, 185), (190, 185, 326), (190, 326, 186), (190, 186, 191), (190, 191, 189), (312, 190, 189), (316, 310, 315), (316, 315, 312), (316, 312, 189), (319, 316, 113), (318, 316, 319), (317, 316, 318), (111, 311, 309), (111, 309, 313), (111, 313, 310), (111, 310, 316), (111, 316, 317), (110, 314, 311), (110, 311, 111), (187, 107, 110), (187, 110, 111), (112, 316, 188), (112, 113, 316), (109, 319, 113), (109, 113, 112), (307, 318, 319), (307, 319, 109), (183, 317, 318), (183, 318, 307), (187, 111, 317), (187, 317, 183), (189, 188, 316), (189, 114, 188), (320, 114, 189), (320, 189, 115), (192, 320, 115), (192, 116, 320), (190, 312, 321), (190, 321, 108), (116, 192, 191), (116, 191, 322), (323, 325, 190), (323, 190, 108), (324, 185, 325), (324, 325, 323), (305, 326, 185), (305, 185, 324), (306, 186, 326), (306, 326, 305), (322, 191, 186), (322, 186, 306), (120, 334, 194), (120, 196, 334), (327, 328, 330), (327, 346, 328), (204, 193, 118), (204, 118, 347), (204, 347, 205), (204, 205, 346), (204, 346, 327), (345, 204, 327), (344, 332, 119), (344, 119, 345), (344, 345, 327), (329, 344, 123), (117, 344, 329), (122, 344, 117), (121, 194, 331), (121, 331, 195), (121, 195, 332), (121, 332, 344), (121, 344, 122), (341, 120, 194), (341, 194, 121), (331, 334, 335), (331, 194, 334), (195, 335, 197), (195, 331, 335), (332, 197, 336), (332, 195, 197), (119, 336, 337), (119, 332, 336), (345, 337, 198), (345, 119, 337), (196, 341, 201), (196, 120, 341), (199, 206, 338), (199, 348, 206), (199, 207, 348), (333, 199, 338), (203, 125, 333), (203, 333, 338), (201, 334, 196), (198, 203, 338), (124, 125, 203), (342, 335, 334), (342, 197, 335), (342, 336, 197), (342, 334, 201), (202, 337, 336), (202, 198, 337), (202, 203, 198), (202, 336, 342), (339, 342, 200), (339, 200, 343), (339, 340, 202), (339, 202, 342), (341, 342, 201), (341, 121, 342), (122, 200, 342), (122, 342, 121), (117, 343, 200), (117, 200, 122), (329, 339, 343), (329, 343, 117), (123, 340, 339), (123, 339, 329), (344, 202, 340), (344, 340, 123), (203, 202, 344), (203, 344, 327), (327, 330, 124), (327, 124, 203), (125, 124, 330), (125, 330, 328), (338, 345, 198), (338, 204, 345), (346, 125, 328), (346, 333, 125), (205, 333, 346), (205, 199, 333), (347, 207, 199), (347, 199, 205), (118, 348, 207), (118, 207, 347), (193, 206, 348), (193, 348, 118), (204, 338, 206), (204, 206, 193), (208, 214, 349), (208, 129, 214), (352, 223, 370), (352, 210, 223), (352, 367, 210), (211, 352, 370), (350, 222, 211), (350, 211, 370), (127, 208, 349), (351, 350, 370), (364, 222, 350), (359, 212, 208), (359, 126, 212), (359, 353, 126), (359, 208, 127), (133, 209, 353), (133, 351, 209), (133, 350, 351), (133, 353, 359), (218, 359, 131), (218, 131, 217), (218, 361, 133), (218, 133, 359), (209, 351, 221), (209, 221, 358), (353, 358, 216), (353, 209, 358), (126, 216, 357), (126, 353, 216), (212, 357, 130), (212, 126, 357), (208, 130, 129), (208, 212, 130), (214, 213, 127), (214, 127, 349), (219, 366, 220), (219, 369, 366), (365, 368, 215), (365, 215, 355), (365, 355, 356), (365, 356, 369), (365, 369, 219), (221, 365, 219), (128, 216, 358), (128, 358, 221), (128, 221, 219), (362, 128, 363), (132, 128, 362), (354, 128, 132), (360, 129, 130), (360, 130, 357), (360, 357, 216), (360, 216, 128), (360, 128, 354), (213, 214, 129), (213, 129, 360), (359, 127, 213), (359, 213, 360), (361, 128, 133), (361, 363, 128), (218, 362, 363), (218, 363, 361), (217, 132, 362), (217, 362, 218), (131, 354, 132), (131, 132, 217), (359, 360, 354), (359, 354, 131), (219, 133, 128), (219, 350, 133), (364, 350, 219), (364, 219, 220), (366, 364, 220), (366, 222, 364), (365, 221, 351), (365, 351, 370), (222, 366, 369), (222, 369, 211), (223, 368, 365), (223, 365, 370), (210, 215, 368), (210, 368, 223), (367, 355, 215), (367, 215, 210), (352, 356, 355), (352, 355, 367), (211, 369, 356), (211, 356, 352), (372, 371, 134), (372, 381, 371), (390, 374, 232), (390, 397, 374), (375, 376, 396), (375, 396, 141), (375, 141, 137), (375, 137, 397), (375, 397, 390), (393, 375, 390), (231, 380, 377), (231, 377, 393), (231, 393, 390), (230, 231, 386), (373, 231, 230), (136, 231, 373), (389, 134, 225), (389, 225, 224), (389, 224, 380), (389, 380, 231), (389, 231, 136), (135, 372, 134), (135, 134, 389), (225, 371, 378), (225, 134, 371), (224, 378, 379), (224, 225, 378), (380, 379, 385), (380, 224, 379), (377, 385, 382), (377, 380, 385), (393, 382, 233), (393, 377, 382), (381, 135, 138), (381, 372, 135), (398, 139, 395), (398, 226, 139), (398, 140, 226), (383, 398, 395), (392, 394, 383), (392, 383, 395), (138, 371, 381), (233, 392, 395), (391, 394, 392), (387, 378, 371), (387, 379, 378), (387, 385, 379), (387, 371, 138), (227, 382, 385), (227, 233, 382), (227, 392, 233), (227, 385, 387), (229, 387, 384), (229, 384, 228), (229, 388, 227), (229, 227, 387), (135, 387, 138), (135, 389, 387), (136, 384, 387), (136, 387, 389), (373, 228, 384), (373, 384, 136), (230, 229, 228), (230, 228, 373), (386, 388, 229), (386, 229, 230), (231, 227, 388), (231, 388, 386), (392, 227, 231), (392, 231, 390), (390, 232, 391), (394, 391, 232), (394, 232, 374), (395, 393, 233), (395, 375, 393), (397, 394, 374), (397, 383, 394), (137, 383, 397), (137, 398, 383), (141, 140, 398), (141, 398, 137), (396, 226, 140), (396, 140, 141), (376, 139, 226), (376, 226, 396), (375, 395, 139), (375, 139, 376), (235, 407, 234), (235, 399, 407), (401, 241, 150), (401, 427, 241), (401, 144, 427), (426, 401, 150), (423, 425, 426), (423, 426, 150), (147, 235, 234), (143, 423, 150), (402, 425, 423), (417, 403, 235), (417, 142, 403), (417, 404, 142), (417, 235, 147), (238, 400, 404), (238, 143, 400), (238, 423, 143), (238, 404, 417), (145, 417, 420), (145, 420, 421), (145, 422, 238), (145, 238, 417), (400, 143, 405), (400, 405, 146), (404, 146, 406), (404, 400, 146), (142, 406, 412), (142, 404, 406), (403, 412, 411), (403, 142, 412), (235, 411, 399), (235, 403, 411), (407, 408, 147), (407, 147, 234), (424, 240, 236), (424, 149, 240), (414, 415, 237), (414, 237, 409), (414, 409, 410), (414, 410, 149), (414, 149, 424), (405, 414, 424), (418, 406, 146), (418, 146, 405), (418, 405, 424), (419, 418, 413), (239, 418, 419), (148, 418, 239), (416, 399, 411), (416, 411, 412), (416, 412, 406), (416, 406, 418), (416, 418, 148), (408, 407, 399), (408, 399, 416), (417, 147, 408), (417, 408, 416), (422, 418, 238), (422, 413, 418), (145, 419, 413), (145, 413, 422), (421, 239, 419), (421, 419, 145), (420, 148, 239), (420, 239, 421), (417, 416, 148), (417, 148, 420), (424, 238, 418), (424, 423, 238), (402, 423, 424), (402, 424, 236), (240, 402, 236), (240, 425, 402), (414, 405, 143), (414, 143, 150), (425, 240, 149), (425, 149, 426), (241, 415, 414), (241, 414, 150), (427, 237, 415), (427, 415, 241), (144, 409, 237), (144, 237, 427), (401, 410, 409), (401, 409, 144), (426, 149, 410), (426, 410, 401), (151, 246, 435), (151, 245, 246), (153, 451, 449), (153, 251, 451), (154, 243, 155), (154, 155, 429), (154, 429, 156), (154, 156, 251), (154, 251, 153), (430, 154, 153), (242, 431, 434), (242, 434, 430), (242, 430, 153), (152, 242, 428), (448, 242, 152), (432, 242, 448), (444, 435, 433), (444, 433, 436), (444, 436, 431), (444, 431, 242), (444, 242, 432), (160, 151, 435), (160, 435, 444), (433, 246, 244), (433, 435, 246), (436, 244, 157), (436, 433, 244), (431, 157, 159), (431, 436, 157), (434, 159, 158), (434, 431, 159), (430, 158, 438), (430, 434, 158), (245, 160, 437), (245, 151, 160), (162, 439, 247), (162, 248, 439), (162, 440, 248), (442, 162, 247), (249, 450, 442), (249, 442, 247), (437, 246, 245), (438, 249, 247), (441, 450, 249), (445, 244, 246), (445, 157, 244), (445, 159, 157), (445, 246, 437), (443, 158, 159), (443, 438, 158), (443, 249, 438), (443, 159, 445), (446, 445, 250), (446, 250, 161), (446, 447, 443), (446, 443, 445), (160, 445, 437), (160, 444, 445), (432, 250, 445), (432, 445, 444), (448, 161, 250), (448, 250, 432), (152, 446, 161), (152, 161, 448), (428, 447, 446), (428, 446, 152), (242, 443, 447), (242, 447, 428), (249, 443, 242), (249, 242, 153), (153, 449, 441), (153, 441, 249), (450, 441, 449), (450, 449, 451), (247, 430, 438), (247, 154, 430), (251, 450, 451), (251, 442, 450), (156, 442, 251), (156, 162, 442), (429, 440, 162), (429, 162, 156), (155, 248, 440), (155, 440, 429), (243, 439, 248), (243, 248, 155), (154, 247, 439), (154, 439, 243), (277, 278, 276), (277, 279, 278), (292, 290, 289), (392, 390, 391)])
me_shape_9_indexedfaceset_008.polygons.foreach_set('material_index', [0, 0, 0, 0, 0, 0, 0, 0, 0, 0, 0, 0, 0, 0, 0, 0, 0, 0, 0, 0, 0, 0, 0, 0, 0, 0, 0, 0, 0, 0, 0, 0, 0, 0, 0, 0, 0, 0, 0, 0, 0, 0, 0, 0, 0, 0, 0, 0, 0, 0, 0, 0, 0, 0, 0, 0, 0, 0, 0, 0, 0, 0, 0, 0, 0, 0, 0, 0, 0, 0, 0, 0, 0, 0, 0, 0, 0, 0, 0, 0, 0, 0, 0, 0, 0, 0, 0, 0, 0, 0, 0, 0, 0, 0, 1, 1, 1, 1, 1, 1, 1, 1, 1, 1, 1, 1, 1, 1, 1, 1, 1, 1, 1, 1, 1, 1, 1, 1, 1, 1, 1, 1, 1, 1, 1, 1, 1, 1, 1, 1, 1, 1, 1, 1, 1, 1, 1, 1, 1, 1, 1, 1, 1, 1, 1, 1, 1, 1, 1, 1, 1, 1, 1, 1, 1, 1, 1, 1, 1, 1, 1, 1, 1, 1, 2, 2, 2, 2, 2, 2, 2, 2, 2, 2, 2, 2, 2, 2, 2, 2, 2, 2, 2, 2, 2, 2, 2, 2, 2, 2, 2, 2, 2, 2, 2, 2, 2, 2, 2, 2, 2, 2, 2, 2, 2, 2, 2, 2, 2, 2, 2, 2, 2, 2, 2, 2, 2, 2, 2, 2, 2, 2, 2, 2, 2, 2, 2, 2, 2, 2, 2, 2, 2, 2, 2, 2, 2, 2, 2, 2, 2, 2, 2, 2, 2, 2, 2, 2, 2, 2, 2, 2, 2, 2, 2, 2, 2, 2, 2, 2, 2, 2, 2, 2, 2, 2, 2, 2, 2, 2, 2, 2, 2, 2, 2, 2, 2, 2, 2, 2, 2, 2, 2, 2, 2, 2, 2, 2, 2, 2, 2, 2, 2, 2, 2, 2, 2, 2, 2, 2, 2, 2, 2, 2, 2, 2, 2, 2, 2, 2, 2, 2, 2, 2, 2, 2, 2, 2, 2, 2, 2, 2, 2, 2, 2, 2, 2, 2, 2, 2, 2, 2, 2, 2, 2, 2, 2, 2, 2, 2, 2, 2, 2, 2, 2, 2, 2, 2, 2, 2, 2, 2, 2, 2, 2, 2, 2, 2, 2, 2, 2, 2, 2, 2, 2, 2, 2, 2, 2, 2, 2, 2, 2, 2, 2, 2, 2, 2, 2, 2, 2, 2, 2, 2, 2, 2, 2, 2, 2, 2, 2, 2, 2, 2, 2, 2, 2, 2, 2, 2, 2, 2, 2, 2, 2, 2, 2, 2, 2, 2, 2, 2, 2, 2, 2, 2, 2, 2, 2, 2, 2, 2, 2, 2, 2, 2, 2, 2, 2, 2, 2, 2, 2, 2, 2, 2, 2, 2, 2, 2, 2, 2, 2, 2, 2, 2, 2, 2, 2, 2, 2, 2, 2, 2, 2, 2, 2, 2, 2, 2, 2, 2, 2, 2, 2, 2, 2, 2, 2, 2, 2, 2, 2, 2, 2, 2, 2, 2, 2, 2, 2, 2, 2, 2, 2, 2, 2, 2, 2, 2, 2, 2, 2, 2, 2, 2, 2, 2, 2, 2, 2, 2, 2, 2, 2, 2, 2, 2, 2, 2, 2, 2, 2, 2, 2, 2, 2, 2, 2, 2, 2, 2, 2, 2, 2, 2, 2, 2, 2, 2, 2, 2, 2, 2, 2, 2, 2, 2, 2, 2, 2, 2, 2, 2, 2, 2, 2, 2, 2, 2, 2, 2, 2, 2, 2, 2, 2, 2, 2, 2, 2, 2, 2, 2, 2, 2, 2, 2, 2, 2, 2, 2, 2, 2, 2, 2, 2, 2, 2, 2, 2, 2, 2, 2, 2, 2, 2, 2, 2, 2, 2, 2, 2, 2, 2, 2, 2, 2, 2, 2, 2, 2, 2, 2, 2, 2, 2, 2, 2, 2, 2, 2, 2, 2, 2, 2, 2, 2, 2, 2, 2, 2, 2, 2, 2, 2, 2, 2, 2, 2, 2, 2, 2, 2, 2, 2, 2, 2, 2, 2, 2, 2, 2, 2, 2, 2, 2, 2, 2, 2, 2, 2, 2, 2, 2, 2, 2, 2, 2, 2, 2, 2, 2, 2, 2, 2, 2, 2, 2, 2, 2, 2, 2, 2, 2, 2, 2, 2, 2, 2, 2, 2, 2, 2, 2, 2, 2, 2, 2, 2, 2, 2, 2, 2, 2, 2, 2, 2, 2, 2, 2, 2, 2, 2, 2, 2, 2, 2, 2, 2, 2, 2, 2, 2, 2, 2, 2, 2, 2, 2, 2, 2, 2, 2, 2, 2, 2, 2, 2, 2, 2, 2, 2, 2, 2, 2, 2, 2, 2, 2, 2, 2, 2, 2, 2, 2, 2, 2, 2, 2, 2, 2, 2, 2, 2, 2, 2, 2, 2, 2, 2, 2, 2, 2, 2, 2, 2, 2, 2, 2, 2, 2, 2, 2, 2, 2, 2, 2, 2, 2, 2, 2, 2, 2, 2, 2, 2, 2, 2, 2, 2, 2, 2, 2, 2, 2, 2, 2, 2, 2, 2, 2, 2, 2, 2, 2, 2, 2, 2, 2, 2, 2, 2, 2, 2, 2, 2, 2, 2, 2, 2, 2, 2, 2, 2, 2, 2, 2, 2, 2, 2, 2, 2, 2, 2, 2, 2, 2, 2, 2, 2, 2, 2, 2, 2, 2, 2, 2, 2, 2, 2, 2, 2, 2, 2, 2, 2, 2, 2, 2, 2, 2, 2, 2, 2, 2, 1, 1])
_uv = me_shape_9_indexedfaceset_008.uv_layers.new(name='UVMap')
_uv.uv.foreach_set('vector', [1.0, 1.0, 0.0, 1.0, 0.0, 0.0, 1.0, 1.0, 0.0, 0.0, 1.0, 0.0, 1.0, 1.0, 0.0, 1.0, 0.02662, 0.0, 0.9734, 0.0, 1.0, 1.0, 0.02662, 0.0, 0.02315, 0.0, 1.0, 1.0, 0.9768, 0.0, 0.02315, 0.0, 0.0, 1.0, 1.0, 1.0, 0.9946, 0.3457, 0.01562, 1.0, 0.9844, 1.0, 0.9946, 0.3457, 0.005399, 0.3457, 0.01562, 1.0, 0.0, 0.0, 0.005399, 0.3457, 0.9946, 0.3457, 1.0, 0.0, 0.0, 0.0, 0.9946, 0.3457, 0.0, 1.0, 0.0, 0.0, 1.0, 0.0, 0.0, 1.0, 1.0, 0.0, 1.0, 1.0, 0.0, 1.0, 0.9768, 0.0, 1.0, 1.0, 0.02315, 0.0, 0.9768, 0.0, 0.0, 1.0, 0.004661, 0.3457, 0.0, 0.0, 1.0, 0.0, 0.9953, 0.3457, 0.004661, 0.3457, 1.0, 0.0, 0.01348, 1.0, 0.004661, 0.3457, 0.9953, 0.3457, 0.9865, 1.0, 0.01348, 1.0, 0.9953, 0.3457, 1.0, 1.0, 1.0, 0.0, 0.0, 0.0, 1.0, 1.0, 0.0, 0.0, 0.0, 1.0, 1.0, 1.0, 0.02662, 0.0, 0.0, 1.0, 0.9734, 0.0, 0.02662, 0.0, 1.0, 1.0, 0.9953, 0.6543, 0.004661, 0.6543, 0.01348, 0.0, 0.9953, 0.6543, 0.01348, 0.0, 0.9865, 0.0, 1.0, 1.0, 0.0, 1.0, 0.004661, 0.6543, 1.0, 1.0, 0.004661, 0.6543, 0.9953, 0.6543, 0.9731, 1.0, 0.02693, 1.0, 0.0, 0.0, 0.9731, 1.0, 0.0, 0.0, 1.0, 0.0, 1.0, 1.0, 0.0, 0.0, 1.0, 0.0, 1.0, 1.0, 0.0, 1.0, 0.0, 0.0, 0.9946, 0.6543, 0.0, 1.0, 1.0, 1.0, 0.9946, 0.6543, 0.005399, 0.6543, 0.0, 1.0, 0.01562, 0.0, 0.005399, 0.6543, 0.9946, 0.6543, 0.9844, 0.0, 0.01562, 0.0, 0.9946, 0.6543, 0.0, 1.0, 1.0, 0.0, 0.0, 0.0, 0.0, 1.0, 1.0, 1.0, 1.0, 0.0, 0.0, 0.0, 0.9766, 1.0, 1.0, 0.0, 0.02342, 1.0, 0.9766, 1.0, 0.0, 0.0, 0.9947, 0.3377, 0.005301, 0.3377, 0.0, 0.0, 0.9947, 0.3377, 0.0, 0.0, 1.0, 0.0, 0.9899, 0.6465, 0.01015, 0.6465, 0.005301, 0.3377, 0.9899, 0.6465, 0.0157, 1.0, 0.01015, 0.6465, 0.9899, 0.6465, 0.005301, 0.3377, 0.9947, 0.3377, 0.9843, 1.0, 0.0157, 1.0, 0.9899, 0.6465, 0.0, 0.0, 1.0, 0.0, 0.9766, 1.0, 0.02342, 1.0, 0.0, 0.0, 0.9766, 1.0, 1.0, 0.0, 0.0, 0.0, 0.02693, 1.0, 0.9731, 1.0, 1.0, 0.0, 0.02693, 1.0, 0.9912, 0.6465, 0.01355, 1.0, 0.9864, 1.0, 0.9912, 0.6465, 0.00876, 0.6465, 0.01355, 1.0, 0.9954, 0.3377, 0.004575, 0.3377, 0.00876, 0.6465, 0.9954, 0.3377, 0.00876, 0.6465, 0.9912, 0.6465, 0.0, 0.0, 0.004575, 0.3377, 0.9954, 0.3377, 1.0, 0.0, 0.0, 0.0, 0.9954, 0.3377, 0.1029, 0.7731, 0.0, 0.0, 0.08898, 0.7855, 0.07827, 0.8018, 0.08898, 0.7855, 0.0, 0.0, 0.07154, 0.8207, 0.07827, 0.8018, 0.0, 0.0, 0.1192, 0.7652, 0.0, 0.0, 0.1029, 0.7731, 0.1366, 0.7626, 0.0, 0.0, 0.1192, 0.7652, 0.1541, 0.7652, 0.0, 0.0, 0.1366, 0.7626, 0.1703, 0.7731, 0.0, 0.0, 0.1541, 0.7652, 0.0, 1.0, 0.07827, 0.8802, 0.07154, 0.8613, 0.0, 1.0, 0.07154, 0.8613, 0.06924, 0.841, 0.0, 1.0, 0.06924, 0.841, 0.07154, 0.8207, 0.0, 1.0, 0.07154, 0.8207, 0.0, 0.0, 0.08898, 0.8965, 0.07827, 0.8802, 0.0, 1.0, 0.1029, 0.9089, 0.08898, 0.8965, 0.0, 1.0, 0.1192, 0.9168, 0.1029, 0.9089, 0.0, 1.0, 0.1366, 0.9194, 0.1192, 0.9168, 0.0, 1.0, 0.1541, 0.9168, 0.1366, 0.9194, 0.0, 1.0, 1.0, 0.0, 0.1703, 0.7731, 0.1843, 0.7855, 1.0, 0.0, 0.1843, 0.7855, 0.195, 0.8018, 1.0, 0.0, 0.0, 0.0, 0.1703, 0.7731, 1.0, 1.0, 0.204, 0.841, 0.2017, 0.8613, 1.0, 1.0, 0.2017, 0.8613, 0.195, 0.8802, 1.0, 1.0, 0.195, 0.8802, 0.1843, 0.8965, 1.0, 1.0, 0.1843, 0.8965, 0.1703, 0.9089, 1.0, 1.0, 0.195, 0.8018, 0.2017, 0.8207, 1.0, 1.0, 0.2017, 0.8207, 0.204, 0.841, 1.0, 1.0, 1.0, 0.0, 0.195, 0.8018, 1.0, 1.0, 0.1541, 0.9168, 0.0, 1.0, 1.0, 1.0, 0.1703, 0.9089, 0.1541, 0.9168, 0.9954, 0.6623, 0.0, 1.0, 1.0, 1.0, 0.9954, 0.6623, 0.004575, 0.6623, 0.0, 1.0, 0.9954, 0.6623, 0.00876, 0.3535, 0.004575, 0.6623, 0.9912, 0.3535, 0.01355, 0.0, 0.00876, 0.3535, 0.9912, 0.3535, 0.00876, 0.3535, 0.9954, 0.6623, 0.9864, 0.0, 0.01355, 0.0, 0.9912, 0.3535, 0.9899, 0.3535, 0.01015, 0.3535, 0.0157, 0.0, 0.9899, 0.3535, 0.0157, 0.0, 0.9843, 0.0, 0.9947, 0.6623, 0.005301, 0.6623, 0.01015, 0.3535, 0.9947, 0.6623, 0.01015, 0.3535, 0.9899, 0.3535, 1.0, 1.0, 0.0, 1.0, 0.005301, 0.6623, 1.0, 1.0, 0.005301, 0.6623, 0.9947, 0.6623, 0.983, 0.6294, 1.0, 0.5, 0.983, 0.6294, 0.983, 0.6294, 1.0, 0.5, 1.0, 0.5, 0.933, 0.75, 0.983, 0.6294, 0.933, 0.75, 0.933, 0.75, 0.983, 0.6294, 0.983, 0.6294, 0.8536, 0.8536, 0.933, 0.75, 0.8536, 0.8536, 0.8536, 0.8536, 0.933, 0.75, 0.933, 0.75, 0.75, 0.933, 0.8536, 0.8536, 0.75, 0.933, 0.75, 0.933, 0.8536, 0.8536, 0.8536, 0.8536, 0.6294, 0.983, 0.75, 0.933, 0.6294, 0.983, 0.6294, 0.983, 0.75, 0.933, 0.75, 0.933, 0.5, 1.0, 0.6294, 0.983, 0.5, 1.0, 0.5, 1.0, 0.6294, 0.983, 0.6294, 0.983, 0.3706, 0.983, 0.5, 1.0, 0.3706, 0.983, 0.3706, 0.983, 0.5, 1.0, 0.5, 1.0, 0.25, 0.933, 0.3706, 0.983, 0.3706, 0.983, 0.1464, 0.8536, 0.25, 0.933, 0.1464, 0.8536, 0.06699, 0.75, 0.1464, 0.8536, 0.06699, 0.75, 0.06699, 0.75, 0.1464, 0.8536, 0.1464, 0.8536, 0.01704, 0.6294, 0.06699, 0.75, 0.01704, 0.6294, 0.01704, 0.6294, 0.06699, 0.75, 0.06699, 0.75, 0.0, 0.5, 0.01704, 0.6294, 0.01704, 0.6294, 0.0, 0.5, 0.01704, 0.6294, 0.0, 0.5, 0.01704, 0.3706, 0.0, 0.5, 0.0, 0.5, 0.01704, 0.3706, 0.0, 0.5, 0.01704, 0.3706, 0.06699, 0.25, 0.01704, 0.3706, 0.01704, 0.3706, 0.06699, 0.25, 0.01704, 0.3706, 0.06699, 0.25, 0.1464, 0.1464, 0.06699, 0.25, 0.1464, 0.1464, 0.1464, 0.1464, 0.06699, 0.25, 0.06699, 0.25, 0.25, 0.06699, 0.1464, 0.1464, 0.25, 0.06699, 0.25, 0.06699, 0.1464, 0.1464, 0.1464, 0.1464, 0.25, 0.06699, 0.25, 0.06699, 0.3706, 0.01704, 0.3706, 0.01704, 0.25, 0.06699, 0.3706, 0.01704, 0.5, 0.0, 0.3706, 0.01704, 0.5, 0.0, 0.5, 0.0, 0.3706, 0.01704, 0.3706, 0.01704, 0.6294, 0.01704, 0.5, 0.0, 0.6294, 0.01704, 0.6294, 0.01704, 0.5, 0.0, 0.5, 0.0, 0.75, 0.06699, 0.6294, 0.01704, 0.75, 0.06699, 0.75, 0.06699, 0.6294, 0.01704, 0.6294, 0.01704, 0.8536, 0.1464, 0.75, 0.06699, 0.8536, 0.1464, 0.8536, 0.1464, 0.75, 0.06699, 0.75, 0.06699, 0.933, 0.25, 0.8536, 0.1464, 0.933, 0.25, 0.933, 0.25, 0.8536, 0.1464, 0.8536, 0.1464, 0.983, 0.3706, 0.933, 0.25, 0.983, 0.3706, 0.983, 0.3706, 0.933, 0.25, 0.933, 0.25, 1.0, 0.5, 0.983, 0.3706, 1.0, 0.5, 1.0, 0.5, 0.983, 0.3706, 0.983, 0.3706, 0.8536, 0.8536, 0.983, 0.6294, 1.0, 0.5, 0.8536, 0.8536, 0.933, 0.75, 0.983, 0.6294, 0.8536, 0.8536, 0.6294, 0.983, 0.75, 0.933, 0.8536, 0.8536, 0.5, 1.0, 0.6294, 0.983, 0.8536, 0.8536, 0.3706, 0.983, 0.5, 1.0, 0.8536, 0.8536, 0.25, 0.933, 0.3706, 0.983, 0.8536, 0.8536, 0.1464, 0.8536, 0.25, 0.933, 0.8536, 0.8536, 0.06699, 0.75, 0.1464, 0.8536, 0.8536, 0.8536, 0.01704, 0.6294, 0.06699, 0.75, 0.8536, 0.8536, 0.0, 0.5, 0.01704, 0.6294, 0.8536, 0.8536, 0.01704, 0.3706, 0.0, 0.5, 0.8536, 0.8536, 0.06699, 0.25, 0.01704, 0.3706, 0.8536, 0.8536, 0.1464, 0.1464, 0.06699, 0.25, 0.8536, 0.8536, 0.25, 0.06699, 0.1464, 0.1464, 0.8536, 0.8536, 0.3706, 0.01704, 0.25, 0.06699, 0.8536, 0.8536, 0.5, 0.0, 0.3706, 0.01704, 0.8536, 0.8536, 0.6294, 0.01704, 0.5, 0.0, 0.8536, 0.8536, 0.75, 0.06699, 0.6294, 0.01704, 0.8536, 0.8536, 0.8536, 0.1464, 0.75, 0.06699, 0.8536, 0.8536, 0.933, 0.25, 0.8536, 0.1464, 0.8536, 0.8536, 0.983, 0.3706, 0.933, 0.25, 0.8536, 0.8536, 1.0, 0.5, 0.983, 0.3706, 0.25, 0.933, 0.25, 0.933, 0.3706, 0.983, 0.25, 0.933, 0.1464, 0.8536, 0.25, 0.933, 1.0, 1.0, 0.0, 0.0, 1.0, 0.0, 1.0, 1.0, 0.0, 1.0, 0.0, 0.0, 0.9972, 0.8154, 0.9578, 0.7408, 0.9367, 0.7255, 0.9972, 0.8154, 0.9755, 0.7617, 0.9578, 0.7408, 0.9972, 0.8154, 0.9889, 0.787, 0.9755, 0.7617, 1.0, 0.8454, 0.9972, 0.8154, 0.9367, 0.7255, 0.7869, 0.9307, 1.0, 1.0, 1.0, 0.8454, 0.7869, 0.9307, 1.0, 0.8454, 0.9367, 0.7255, 0.0, 0.0, 0.2131, 0.2441, 0.2131, 0.0, 0.2764, 0.3641, 0.7869, 0.9307, 0.9367, 0.7255, 0.7869, 1.0, 1.0, 1.0, 0.7869, 0.9307, 0.0, 0.4147, 0.216, 0.2741, 0.2131, 0.2441, 0.0, 0.4147, 0.2243, 0.3025, 0.216, 0.2741, 0.0, 0.4147, 0.2376, 0.3278, 0.2243, 0.3025, 0.0, 0.4147, 0.2131, 0.2441, 0.0, 0.0, 0.06329, 0.5346, 0.2553, 0.3487, 0.2376, 0.3278, 0.06329, 0.5346, 0.2764, 0.3641, 0.2553, 0.3487, 0.06329, 0.5346, 0.7869, 0.9307, 0.2764, 0.3641, 0.06329, 0.5346, 0.2376, 0.3278, 0.0, 0.4147, 0.02448, 0.4984, 0.0, 0.4147, 0.002819, 0.4447, 0.02448, 0.4984, 0.002819, 0.4447, 0.01113, 0.4731, 0.02448, 0.4984, 0.04218, 0.5193, 0.06329, 0.5346, 0.02448, 0.4984, 0.06329, 0.5346, 0.0, 0.4147, 1.0, 0.872, 1.0, 1.0, 0.0, 1.0, 1.0, 0.872, 0.0, 1.0, 0.0, 0.872, 1.0, 0.6979, 0.0, 0.872, 0.0, 0.6979, 1.0, 0.6979, 1.0, 0.872, 0.0, 0.872, 1.0, 0.4868, 0.0, 0.6979, 0.0, 0.4868, 1.0, 0.4868, 1.0, 0.6979, 0.0, 0.6979, 1.0, 0.25, 0.0, 0.4868, 0.0, 0.25, 1.0, 0.25, 1.0, 0.4868, 0.0, 0.4868, 1.0, 0.0, 0.0, 0.25, 0.0, 0.0, 1.0, 0.0, 1.0, 0.25, 0.0, 0.25, 0.0, 1.0, 0.0, 0.0, 1.0, 0.0, 0.0, 1.0, 1.0, 0.0, 1.0, 1.0, 0.7869, 0.9307, 1.0, 1.0, 0.7869, 1.0, 0.7869, 0.9307, 1.0, 0.8454, 1.0, 1.0, 0.9367, 0.7255, 0.9578, 0.7408, 0.9755, 0.7617, 0.9367, 0.7255, 0.9755, 0.7617, 0.9889, 0.787, 0.9367, 0.7255, 0.9889, 0.787, 0.9972, 0.8154, 0.9367, 0.7255, 0.9972, 0.8154, 1.0, 0.8454, 0.9367, 0.7255, 1.0, 0.8454, 0.7869, 0.9307, 0.2764, 0.3641, 0.9367, 0.7255, 0.7869, 0.9307, 0.06329, 0.5346, 0.2376, 0.3278, 0.2553, 0.3487, 0.06329, 0.5346, 0.2553, 0.3487, 0.2764, 0.3641, 0.06329, 0.5346, 0.2764, 0.3641, 0.7869, 0.9307, 0.02448, 0.4984, 0.06329, 0.5346, 0.04218, 0.5193, 0.01113, 0.4731, 0.06329, 0.5346, 0.02448, 0.4984, 0.002819, 0.4447, 0.06329, 0.5346, 0.01113, 0.4731, 0.0, 0.4147, 0.2131, 0.2441, 0.216, 0.2741, 0.0, 0.4147, 0.216, 0.2741, 0.2243, 0.3025, 0.0, 0.4147, 0.2243, 0.3025, 0.2376, 0.3278, 0.0, 0.4147, 0.2376, 0.3278, 0.06329, 0.5346, 0.0, 0.4147, 0.06329, 0.5346, 0.002819, 0.4447, 0.0, 0.0, 0.2131, 0.0, 0.2131, 0.2441, 0.0, 0.0, 0.2131, 0.2441, 0.0, 0.4147, 1.0, 1.0, 1.0, 0.0, 0.0, 0.0, 1.0, 1.0, 0.0, 0.0, 0.0, 1.0, 1.0, 0.872, 0.0, 1.0, 1.0, 1.0, 1.0, 0.872, 0.0, 0.872, 0.0, 1.0, 1.0, 0.6979, 0.0, 0.6979, 0.0, 0.872, 1.0, 0.6979, 0.0, 0.872, 1.0, 0.872, 1.0, 0.4868, 0.0, 0.4868, 0.0, 0.6979, 1.0, 0.4868, 0.0, 0.6979, 1.0, 0.6979, 1.0, 0.25, 0.0, 0.25, 0.0, 0.4868, 1.0, 0.25, 0.0, 0.4868, 1.0, 0.4868, 1.0, 0.0, 0.0, 0.0, 0.0, 0.25, 1.0, 0.0, 0.0, 0.25, 1.0, 0.25, 1.0, 0.0, 0.0, 1.0, 0.0, 0.0, 1.0, 0.0, 1.0, 1.0, 0.0, 1.0, 1.0, 1.0, 1.0, 0.0, 0.0, 0.0, 1.0, 1.0, 0.0, 0.0, 0.0, 1.0, 0.0, 1.0, 1.0, 0.0, 0.0, 0.0, 0.0, 1.0, 1.0, 1.0, 1.0, 0.0, 1.0, 0.0, 0.0, 0.0, 0.0, 1.0, 1.0, 0.0, 0.0, 1.0, 1.0, 1.0, 1.0, 1.0, 0.0, 1.0, 0.0, 0.0, 1.0, 1.0, 0.0, 0.0, 1.0, 0.0, 1.0, 0.128, 0.0, 0.128, 0.0, 0.0, 1.0, 0.128, 0.0, 0.0, 1.0, 0.0, 1.0, 0.3021, 0.0, 0.3021, 0.0, 0.128, 1.0, 0.3021, 0.0, 0.128, 1.0, 0.128, 1.0, 0.5132, 0.0, 0.5132, 0.0, 0.3021, 1.0, 0.5132, 0.0, 0.3021, 1.0, 0.3021, 1.0, 0.75, 0.0, 0.75, 0.0, 0.5132, 1.0, 0.75, 0.0, 0.5132, 1.0, 0.5132, 1.0, 1.0, 0.0, 1.0, 0.0, 0.75, 1.0, 1.0, 0.0, 0.75, 1.0, 0.75, 1.0, 1.0, 0.0, 0.0, 1.0, 0.0, 1.0, 1.0, 0.0, 1.0, 0.0, 0.0, 0.7869, 0.06928, 1.0, 0.0, 0.7869, 0.0, 0.7869, 0.06928, 1.0, 0.1546, 1.0, 0.0, 0.9367, 0.2745, 0.9578, 0.2592, 0.9755, 0.2383, 0.9367, 0.2745, 0.9755, 0.2383, 0.9889, 0.213, 0.9367, 0.2745, 0.9889, 0.213, 0.9972, 0.1846, 0.9367, 0.2745, 0.9972, 0.1846, 1.0, 0.1546, 0.9367, 0.2745, 1.0, 0.1546, 0.7869, 0.06928, 0.2764, 0.6359, 0.9367, 0.2745, 0.7869, 0.06928, 0.06329, 0.4654, 0.2376, 0.6722, 0.2553, 0.6513, 0.06329, 0.4654, 0.2553, 0.6513, 0.2764, 0.6359, 0.06329, 0.4654, 0.2764, 0.6359, 0.7869, 0.06928, 0.02448, 0.5016, 0.06329, 0.4654, 0.04218, 0.4807, 0.01113, 0.5269, 0.06329, 0.4654, 0.02448, 0.5016, 0.002819, 0.5553, 0.06329, 0.4654, 0.01113, 0.5269, 0.0, 0.5853, 0.2131, 0.7559, 0.216, 0.7259, 0.0, 0.5853, 0.216, 0.7259, 0.2243, 0.6975, 0.0, 0.5853, 0.2243, 0.6975, 0.2376, 0.6722, 0.0, 0.5853, 0.2376, 0.6722, 0.06329, 0.4654, 0.0, 0.5853, 0.06329, 0.4654, 0.002819, 0.5553, 0.0, 1.0, 0.2131, 1.0, 0.2131, 0.7559, 0.0, 1.0, 0.2131, 0.7559, 0.0, 0.5853, 1.0, 0.75, 0.0, 1.0, 0.0, 0.75, 1.0, 0.75, 1.0, 1.0, 0.0, 1.0, 1.0, 0.5132, 1.0, 0.75, 0.0, 0.75, 1.0, 0.3021, 0.0, 0.5132, 0.0, 0.3021, 1.0, 0.128, 0.0, 0.3021, 0.0, 0.128, 1.0, 0.128, 1.0, 0.3021, 0.0, 0.3021, 1.0, 0.0, 0.0, 0.128, 0.0, 0.0, 1.0, 0.0, 1.0, 0.128, 0.0, 0.128, 0.0, 1.0, 1.0, 0.0, 0.0, 0.0, 0.0, 1.0, 1.0, 1.0, 1.0, 0.0, 0.9972, 0.1846, 0.9578, 0.2592, 0.9367, 0.2745, 0.9972, 0.1846, 0.9755, 0.2383, 0.9578, 0.2592, 0.9972, 0.1846, 0.9889, 0.213, 0.9755, 0.2383, 1.0, 0.1546, 0.9972, 0.1846, 0.9367, 0.2745, 0.7869, 0.06928, 1.0, 0.0, 1.0, 0.1546, 0.7869, 0.06928, 1.0, 0.1546, 0.9367, 0.2745, 0.0, 1.0, 0.2131, 0.7559, 0.2131, 1.0, 0.2764, 0.6359, 0.7869, 0.06928, 0.9367, 0.2745, 0.7869, 0.0, 1.0, 0.0, 0.7869, 0.06928, 0.0, 0.5853, 0.216, 0.7259, 0.2131, 0.7559, 0.0, 0.5853, 0.2243, 0.6975, 0.216, 0.7259, 0.0, 0.5853, 0.2376, 0.6722, 0.2243, 0.6975, 0.0, 0.5853, 0.2131, 0.7559, 0.0, 1.0, 0.06329, 0.4654, 0.2553, 0.6513, 0.2376, 0.6722, 0.06329, 0.4654, 0.2764, 0.6359, 0.2553, 0.6513, 0.06329, 0.4654, 0.7869, 0.06928, 0.2764, 0.6359, 0.06329, 0.4654, 0.2376, 0.6722, 0.0, 0.5853, 0.02448, 0.5016, 0.0, 0.5853, 0.002819, 0.5553, 0.02448, 0.5016, 0.002819, 0.5553, 0.01113, 0.5269, 0.02448, 0.5016, 0.04218, 0.4807, 0.06329, 0.4654, 0.02448, 0.5016, 0.06329, 0.4654, 0.0, 0.5853, 1.0, 1.0, 0.0, 0.0, 0.0, 1.0, 1.0, 1.0, 1.0, 0.0, 0.0, 0.0, 1.0, 0.75, 0.0, 0.75, 0.0, 1.0, 1.0, 0.75, 0.0, 1.0, 1.0, 1.0, 1.0, 0.5132, 0.0, 0.5132, 0.0, 0.75, 1.0, 0.5132, 0.0, 0.75, 1.0, 0.75, 1.0, 0.3021, 0.0, 0.3021, 0.0, 0.5132, 1.0, 0.3021, 0.0, 0.5132, 1.0, 0.5132, 1.0, 0.128, 0.0, 0.3021, 1.0, 0.3021, 1.0, 0.0, 0.0, 0.0, 0.0, 0.128, 1.0, 0.0, 0.0, 0.128, 1.0, 0.128, 1.0, 0.0, 0.0, 0.0, 0.0, 1.0, 1.0, 0.0, 0.0, 1.0, 1.0, 1.0, 1.0, 1.0, 1.0, 0.0, 0.0, 0.0, 1.0, 1.0, 0.0, 0.0, 0.0, 1.0, 0.0, 1.0, 0.0, 0.0, 1.0, 0.0, 0.0, 1.0, 1.0, 0.0, 1.0, 1.0, 1.0, 0.0, 0.0, 1.0, 0.0, 0.0, 1.0, 0.0, 1.0, 1.0, 0.0, 1.0, 1.0, 1.0, 0.0, 0.0, 1.0, 0.0, 1.0, 1.0, 0.0, 1.0, 0.0, 0.0, 1.0, 0.25, 0.0, 0.0, 1.0, 0.0, 1.0, 0.25, 0.0, 0.25, 0.0, 0.0, 1.0, 0.4868, 0.0, 0.4868, 0.0, 0.25, 1.0, 0.4868, 0.0, 0.25, 1.0, 0.25, 1.0, 0.6979, 0.0, 0.6979, 0.0, 0.4868, 1.0, 0.6979, 0.0, 0.4868, 1.0, 0.4868, 1.0, 0.872, 0.0, 0.872, 0.0, 0.6979, 1.0, 0.872, 0.0, 0.6979, 1.0, 0.6979, 1.0, 1.0, 0.0, 1.0, 0.0, 0.872, 1.0, 1.0, 0.0, 0.872, 1.0, 0.872, 1.0, 1.0, 0.0, 0.0, 1.0, 0.0, 1.0, 1.0, 0.0, 1.0, 0.0, 0.0, 0.9972, 0.8154, 0.9578, 0.7408, 0.9367, 0.7255, 0.9972, 0.8154, 0.9755, 0.7617, 0.9578, 0.7408, 0.9972, 0.8154, 0.9889, 0.787, 0.9755, 0.7617, 1.0, 0.8454, 0.9972, 0.8154, 0.9367, 0.7255, 0.7869, 0.9307, 1.0, 1.0, 1.0, 0.8454, 0.7869, 0.9307, 1.0, 0.8454, 0.9367, 0.7255, 0.0, 0.0, 0.2131, 0.2441, 0.2131, 0.0, 0.2764, 0.3641, 0.7869, 0.9307, 0.9367, 0.7255, 0.7869, 1.0, 1.0, 1.0, 0.7869, 0.9307, 0.0, 0.4147, 0.216, 0.2741, 0.2131, 0.2441, 0.0, 0.4147, 0.2243, 0.3025, 0.216, 0.2741, 0.0, 0.4147, 0.2376, 0.3278, 0.2243, 0.3025, 0.0, 0.4147, 0.2131, 0.2441, 0.0, 0.0, 0.06329, 0.5346, 0.2553, 0.3487, 0.2376, 0.3278, 0.06329, 0.5346, 0.2764, 0.3641, 0.2553, 0.3487, 0.06329, 0.5346, 0.7869, 0.9307, 0.2764, 0.3641, 0.06329, 0.5346, 0.2376, 0.3278, 0.0, 0.4147, 0.02448, 0.4984, 0.0, 0.4147, 0.002819, 0.4447, 0.02448, 0.4984, 0.002819, 0.4447, 0.01113, 0.4731, 0.02448, 0.4984, 0.04218, 0.5193, 0.06329, 0.5346, 0.02448, 0.4984, 0.06329, 0.5346, 0.0, 0.4147, 1.0, 0.872, 1.0, 1.0, 0.0, 1.0, 1.0, 0.872, 0.0, 1.0, 0.0, 0.872, 1.0, 0.6979, 0.0, 0.872, 0.0, 0.6979, 1.0, 0.6979, 1.0, 0.872, 0.0, 0.872, 1.0, 0.4868, 0.0, 0.6979, 0.0, 0.4868, 1.0, 0.4868, 1.0, 0.6979, 0.0, 0.6979, 1.0, 0.25, 0.0, 0.4868, 0.0, 0.25, 1.0, 0.25, 1.0, 0.4868, 0.0, 0.4868, 1.0, 0.0, 0.0, 0.25, 0.0, 0.0, 1.0, 0.0, 1.0, 0.25, 0.0, 0.25, 0.0, 1.0, 0.0, 0.0, 1.0, 0.0, 0.0, 1.0, 1.0, 0.0, 1.0, 1.0, 0.7869, 0.9307, 1.0, 1.0, 0.7869, 1.0, 0.7869, 0.9307, 1.0, 0.8454, 1.0, 1.0, 0.9367, 0.7255, 0.9578, 0.7408, 0.9755, 0.7617, 0.9367, 0.7255, 0.9755, 0.7617, 0.9889, 0.787, 0.9367, 0.7255, 0.9889, 0.787, 0.9972, 0.8154, 0.9367, 0.7255, 0.9972, 0.8154, 1.0, 0.8454, 0.9367, 0.7255, 1.0, 0.8454, 0.7869, 0.9307, 0.2764, 0.3641, 0.9367, 0.7255, 0.7869, 0.9307, 0.06329, 0.5346, 0.2376, 0.3278, 0.2553, 0.3487, 0.06329, 0.5346, 0.2553, 0.3487, 0.2764, 0.3641, 0.06329, 0.5346, 0.2764, 0.3641, 0.7869, 0.9307, 0.02448, 0.4984, 0.06329, 0.5346, 0.04218, 0.5193, 0.01113, 0.4731, 0.06329, 0.5346, 0.02448, 0.4984, 0.002819, 0.4447, 0.06329, 0.5346, 0.01113, 0.4731, 0.0, 0.4147, 0.2131, 0.2441, 0.216, 0.2741, 0.0, 0.4147, 0.216, 0.2741, 0.2243, 0.3025, 0.0, 0.4147, 0.2243, 0.3025, 0.2376, 0.3278, 0.0, 0.4147, 0.2376, 0.3278, 0.06329, 0.5346, 0.0, 0.4147, 0.06329, 0.5346, 0.002819, 0.4447, 0.0, 0.0, 0.2131, 0.0, 0.2131, 0.2441, 0.0, 0.0, 0.2131, 0.2441, 0.0, 0.4147, 1.0, 1.0, 1.0, 0.0, 0.0, 0.0, 1.0, 1.0, 0.0, 0.0, 0.0, 1.0, 1.0, 0.872, 0.0, 1.0, 1.0, 1.0, 1.0, 0.872, 0.0, 0.872, 0.0, 1.0, 1.0, 0.6979, 0.0, 0.6979, 0.0, 0.872, 1.0, 0.6979, 0.0, 0.872, 1.0, 0.872, 1.0, 0.4868, 0.0, 0.4868, 0.0, 0.6979, 1.0, 0.4868, 0.0, 0.6979, 1.0, 0.6979, 1.0, 0.25, 0.0, 0.25, 0.0, 0.4868, 1.0, 0.25, 0.0, 0.4868, 1.0, 0.4868, 1.0, 0.0, 0.0, 0.0, 0.0, 0.25, 1.0, 0.0, 0.0, 0.25, 1.0, 0.25, 1.0, 0.0, 0.0, 1.0, 0.0, 0.0, 1.0, 0.0, 1.0, 1.0, 0.0, 1.0, 1.0, 1.0, 1.0, 0.0, 0.0, 0.0, 1.0, 1.0, 0.0, 0.0, 0.0, 1.0, 0.0, 1.0, 1.0, 0.0, 0.0, 0.0, 0.0, 1.0, 1.0, 1.0, 1.0, 0.0, 1.0, 0.0, 0.0, 0.0, 0.0, 1.0, 1.0, 0.0, 0.0, 1.0, 1.0, 1.0, 1.0, 1.0, 0.0, 1.0, 0.0, 0.0, 1.0, 1.0, 0.0, 0.0, 1.0, 0.0, 1.0, 0.128, 0.0, 0.128, 0.0, 0.0, 1.0, 0.128, 0.0, 0.0, 1.0, 0.0, 1.0, 0.3021, 0.0, 0.3021, 0.0, 0.128, 1.0, 0.3021, 0.0, 0.128, 1.0, 0.128, 1.0, 0.5132, 0.0, 0.5132, 0.0, 0.3021, 1.0, 0.5132, 0.0, 0.3021, 1.0, 0.3021, 1.0, 0.75, 0.0, 0.75, 0.0, 0.5132, 1.0, 0.75, 0.0, 0.5132, 1.0, 0.5132, 1.0, 1.0, 0.0, 1.0, 0.0, 0.75, 1.0, 1.0, 0.0, 0.75, 1.0, 0.75, 1.0, 1.0, 0.0, 0.0, 1.0, 0.0, 1.0, 1.0, 0.0, 1.0, 0.0, 0.0, 0.7869, 0.06928, 1.0, 0.0, 0.7869, 0.0, 0.7869, 0.06928, 1.0, 0.1546, 1.0, 0.0, 0.9367, 0.2745, 0.9578, 0.2592, 0.9755, 0.2383, 0.9367, 0.2745, 0.9755, 0.2383, 0.9889, 0.213, 0.9367, 0.2745, 0.9889, 0.213, 0.9972, 0.1846, 0.9367, 0.2745, 0.9972, 0.1846, 1.0, 0.1546, 0.9367, 0.2745, 1.0, 0.1546, 0.7869, 0.06928, 0.2764, 0.6359, 0.9367, 0.2745, 0.7869, 0.06928, 0.06329, 0.4654, 0.2376, 0.6722, 0.2553, 0.6513, 0.06329, 0.4654, 0.2553, 0.6513, 0.2764, 0.6359, 0.06329, 0.4654, 0.2764, 0.6359, 0.7869, 0.06928, 0.02448, 0.5016, 0.06329, 0.4654, 0.04218, 0.4807, 0.01113, 0.5269, 0.06329, 0.4654, 0.02448, 0.5016, 0.002819, 0.5553, 0.06329, 0.4654, 0.01113, 0.5269, 0.0, 0.5853, 0.2131, 0.7559, 0.216, 0.7259, 0.0, 0.5853, 0.216, 0.7259, 0.2243, 0.6975, 0.0, 0.5853, 0.2243, 0.6975, 0.2376, 0.6722, 0.0, 0.5853, 0.2376, 0.6722, 0.06329, 0.4654, 0.0, 0.5853, 0.06329, 0.4654, 0.002819, 0.5553, 0.0, 1.0, 0.2131, 1.0, 0.2131, 0.7559, 0.0, 1.0, 0.2131, 0.7559, 0.0, 0.5853, 1.0, 0.75, 0.0, 1.0, 0.0, 0.75, 1.0, 0.75, 1.0, 1.0, 0.0, 1.0, 1.0, 0.5132, 0.0, 0.75, 0.0, 0.5132, 1.0, 0.5132, 1.0, 0.75, 0.0, 0.75, 1.0, 0.3021, 0.0, 0.5132, 0.0, 0.3021, 1.0, 0.3021, 1.0, 0.5132, 0.0, 0.5132, 1.0, 0.128, 0.0, 0.3021, 0.0, 0.128, 1.0, 0.128, 1.0, 0.3021, 0.0, 0.3021, 1.0, 0.0, 0.0, 0.128, 0.0, 0.0, 1.0, 0.0, 1.0, 0.128, 0.0, 0.128, 0.0, 1.0, 1.0, 0.0, 0.0, 0.0, 0.0, 1.0, 1.0, 1.0, 1.0, 0.0, 0.9972, 0.1846, 0.9578, 0.2592, 0.9367, 0.2745, 0.9972, 0.1846, 0.9755, 0.2383, 0.9578, 0.2592, 0.9972, 0.1846, 0.9889, 0.213, 0.9755, 0.2383, 1.0, 0.1546, 0.9972, 0.1846, 0.9367, 0.2745, 0.7869, 0.06928, 1.0, 0.0, 1.0, 0.1546, 0.7869, 0.06928, 1.0, 0.1546, 0.9367, 0.2745, 0.0, 1.0, 0.2131, 0.7559, 0.2131, 1.0, 0.2764, 0.6359, 0.7869, 0.06928, 0.9367, 0.2745, 0.7869, 0.0, 1.0, 0.0, 0.7869, 0.06928, 0.0, 0.5853, 0.216, 0.7259, 0.2131, 0.7559, 0.0, 0.5853, 0.2243, 0.6975, 0.216, 0.7259, 0.0, 0.5853, 0.2376, 0.6722, 0.2243, 0.6975, 0.0, 0.5853, 0.2131, 0.7559, 0.0, 1.0, 0.06329, 0.4654, 0.2553, 0.6513, 0.2376, 0.6722, 0.06329, 0.4654, 0.2764, 0.6359, 0.2553, 0.6513, 0.06329, 0.4654, 0.7869, 0.06928, 0.2764, 0.6359, 0.06329, 0.4654, 0.2376, 0.6722, 0.0, 0.5853, 0.02448, 0.5016, 0.0, 0.5853, 0.002819, 0.5553, 0.02448, 0.5016, 0.002819, 0.5553, 0.01113, 0.5269, 0.02448, 0.5016, 0.04218, 0.4807, 0.06329, 0.4654, 0.02448, 0.5016, 0.06329, 0.4654, 0.0, 0.5853, 1.0, 1.0, 0.0, 0.0, 0.0, 1.0, 1.0, 1.0, 1.0, 0.0, 0.0, 0.0, 1.0, 0.75, 0.0, 0.75, 0.0, 1.0, 1.0, 0.75, 0.0, 1.0, 1.0, 1.0, 1.0, 0.5132, 0.0, 0.5132, 0.0, 0.75, 1.0, 0.5132, 0.0, 0.75, 1.0, 0.75, 1.0, 0.3021, 0.0, 0.3021, 0.0, 0.5132, 1.0, 0.3021, 0.0, 0.5132, 1.0, 0.5132, 1.0, 0.128, 0.0, 0.128, 0.0, 0.3021, 1.0, 0.128, 0.0, 0.3021, 1.0, 0.3021, 1.0, 0.0, 0.0, 0.0, 0.0, 0.128, 1.0, 0.0, 0.0, 0.128, 1.0, 0.128, 1.0, 0.0, 0.0, 0.0, 0.0, 1.0, 1.0, 0.0, 0.0, 1.0, 1.0, 1.0, 1.0, 1.0, 1.0, 0.0, 0.0, 0.0, 1.0, 1.0, 0.0, 0.0, 0.0, 1.0, 0.0, 1.0, 0.0, 0.0, 1.0, 0.0, 0.0, 1.0, 1.0, 0.0, 1.0, 1.0, 1.0, 0.0, 0.0, 1.0, 0.0, 0.0, 1.0, 0.0, 1.0, 1.0, 0.0, 1.0, 1.0, 1.0, 0.0, 0.0, 1.0, 0.0, 1.0, 1.0, 0.0, 1.0, 0.0, 0.0, 1.0, 0.25, 0.0, 0.0, 1.0, 0.0, 1.0, 0.25, 0.0, 0.25, 0.0, 0.0, 1.0, 0.4868, 0.0, 0.4868, 0.0, 0.25, 1.0, 0.4868, 0.0, 0.25, 1.0, 0.25, 1.0, 0.6979, 0.0, 0.6979, 0.0, 0.4868, 1.0, 0.6979, 0.0, 0.4868, 1.0, 0.4868, 1.0, 0.872, 0.0, 0.872, 0.0, 0.6979, 1.0, 0.872, 0.0, 0.6979, 1.0, 0.6979, 1.0, 1.0, 0.0, 1.0, 0.0, 0.872, 1.0, 1.0, 0.0, 0.872, 1.0, 0.872, 1.0, 1.0, 0.0, 0.0, 1.0, 0.0, 1.0, 1.0, 0.0, 1.0, 0.0, 0.0, 0.9972, 0.8154, 0.9578, 0.7408, 0.9367, 0.7255, 0.9972, 0.8154, 0.9755, 0.7617, 0.9578, 0.7408, 0.9972, 0.8154, 0.9889, 0.787, 0.9755, 0.7617, 1.0, 0.8454, 0.9972, 0.8154, 0.9367, 0.7255, 0.7869, 0.9307, 1.0, 1.0, 1.0, 0.8454, 0.7869, 0.9307, 1.0, 0.8454, 0.9367, 0.7255, 0.0, 0.0, 0.2131, 0.2441, 0.2131, 0.0, 0.2764, 0.3641, 0.7869, 0.9307, 0.9367, 0.7255, 0.7869, 1.0, 1.0, 1.0, 0.7869, 0.9307, 0.0, 0.4147, 0.216, 0.2741, 0.2131, 0.2441, 0.0, 0.4147, 0.2243, 0.3025, 0.216, 0.2741, 0.0, 0.4147, 0.2376, 0.3278, 0.2243, 0.3025, 0.0, 0.4147, 0.2131, 0.2441, 0.0, 0.0, 0.06329, 0.5346, 0.2553, 0.3487, 0.2376, 0.3278, 0.06329, 0.5346, 0.2764, 0.3641, 0.2553, 0.3487, 0.06329, 0.5346, 0.7869, 0.9307, 0.2764, 0.3641, 0.06329, 0.5346, 0.2376, 0.3278, 0.0, 0.4147, 0.02448, 0.4984, 0.0, 0.4147, 0.002819, 0.4447, 0.02448, 0.4984, 0.002819, 0.4447, 0.01113, 0.4731, 0.02448, 0.4984, 0.04218, 0.5193, 0.06329, 0.5346, 0.02448, 0.4984, 0.06329, 0.5346, 0.0, 0.4147, 1.0, 0.872, 1.0, 1.0, 0.0, 1.0, 1.0, 0.872, 0.0, 1.0, 0.0, 0.872, 1.0, 0.6979, 0.0, 0.872, 0.0, 0.6979, 1.0, 0.6979, 1.0, 0.872, 0.0, 0.872, 1.0, 0.4868, 0.0, 0.6979, 0.0, 0.4868, 1.0, 0.4868, 1.0, 0.6979, 0.0, 0.6979, 1.0, 0.25, 0.0, 0.4868, 0.0, 0.25, 1.0, 0.25, 1.0, 0.4868, 0.0, 0.4868, 1.0, 0.0, 0.0, 0.25, 0.0, 0.0, 1.0, 0.0, 1.0, 0.25, 0.0, 0.25, 0.0, 1.0, 0.0, 0.0, 1.0, 0.0, 0.0, 1.0, 1.0, 0.0, 1.0, 1.0, 0.7869, 0.9307, 1.0, 1.0, 0.7869, 1.0, 0.7869, 0.9307, 1.0, 0.8454, 1.0, 1.0, 0.9367, 0.7255, 0.9578, 0.7408, 0.9755, 0.7617, 0.9367, 0.7255, 0.9755, 0.7617, 0.9889, 0.787, 0.9367, 0.7255, 0.9889, 0.787, 0.9972, 0.8154, 0.9367, 0.7255, 0.9972, 0.8154, 1.0, 0.8454, 0.9367, 0.7255, 1.0, 0.8454, 0.7869, 0.9307, 0.2764, 0.3641, 0.9367, 0.7255, 0.7869, 0.9307, 0.06329, 0.5346, 0.2376, 0.3278, 0.2553, 0.3487, 0.06329, 0.5346, 0.2553, 0.3487, 0.2764, 0.3641, 0.06329, 0.5346, 0.2764, 0.3641, 0.7869, 0.9307, 0.02448, 0.4984, 0.06329, 0.5346, 0.04218, 0.5193, 0.01113, 0.4731, 0.06329, 0.5346, 0.02448, 0.4984, 0.002819, 0.4447, 0.06329, 0.5346, 0.01113, 0.4731, 0.0, 0.4147, 0.2131, 0.2441, 0.216, 0.2741, 0.0, 0.4147, 0.216, 0.2741, 0.2243, 0.3025, 0.0, 0.4147, 0.2243, 0.3025, 0.2376, 0.3278, 0.0, 0.4147, 0.2376, 0.3278, 0.06329, 0.5346, 0.0, 0.4147, 0.06329, 0.5346, 0.002819, 0.4447, 0.0, 0.0, 0.2131, 0.0, 0.2131, 0.2441, 0.0, 0.0, 0.2131, 0.2441, 0.0, 0.4147, 1.0, 1.0, 1.0, 0.0, 0.0, 0.0, 1.0, 1.0, 0.0, 0.0, 0.0, 1.0, 1.0, 0.872, 0.0, 1.0, 1.0, 1.0, 1.0, 0.872, 0.0, 0.872, 0.0, 1.0, 1.0, 0.6979, 0.0, 0.6979, 0.0, 0.872, 1.0, 0.6979, 0.0, 0.872, 1.0, 0.872, 1.0, 0.4868, 0.0, 0.4868, 0.0, 0.6979, 1.0, 0.4868, 0.0, 0.6979, 1.0, 0.6979, 1.0, 0.25, 0.0, 0.25, 0.0, 0.4868, 1.0, 0.25, 0.0, 0.4868, 1.0, 0.4868, 1.0, 0.0, 0.0, 0.0, 0.0, 0.25, 1.0, 0.0, 0.0, 0.25, 1.0, 0.25, 1.0, 0.0, 0.0, 1.0, 0.0, 0.0, 1.0, 0.0, 1.0, 1.0, 0.0, 1.0, 1.0, 1.0, 1.0, 0.0, 0.0, 0.0, 1.0, 1.0, 0.0, 0.0, 0.0, 1.0, 0.0, 1.0, 1.0, 0.0, 0.0, 0.0, 0.0, 1.0, 1.0, 1.0, 1.0, 0.0, 1.0, 0.0, 0.0, 0.0, 0.0, 1.0, 1.0, 0.0, 0.0, 1.0, 1.0, 1.0, 1.0, 1.0, 0.0, 1.0, 0.0, 0.0, 1.0, 1.0, 0.0, 0.0, 1.0, 0.0, 1.0, 0.128, 0.0, 0.128, 0.0, 0.0, 1.0, 0.128, 0.0, 0.0, 1.0, 0.0, 1.0, 0.3021, 0.0, 0.3021, 0.0, 0.128, 1.0, 0.3021, 0.0, 0.128, 1.0, 0.128, 1.0, 0.5132, 0.0, 0.5132, 0.0, 0.3021, 1.0, 0.5132, 0.0, 0.3021, 1.0, 0.3021, 1.0, 0.75, 0.0, 0.75, 0.0, 0.5132, 1.0, 0.75, 0.0, 0.5132, 1.0, 0.5132, 1.0, 1.0, 0.0, 1.0, 0.0, 0.75, 1.0, 1.0, 0.0, 0.75, 1.0, 0.75, 1.0, 1.0, 0.0, 0.0, 1.0, 0.0, 1.0, 1.0, 0.0, 1.0, 0.0, 0.0, 0.7869, 0.06928, 1.0, 0.0, 0.7869, 0.0, 0.7869, 0.06928, 1.0, 0.1546, 1.0, 0.0, 0.9367, 0.2745, 0.9578, 0.2592, 0.9755, 0.2383, 0.9367, 0.2745, 0.9755, 0.2383, 0.9889, 0.213, 0.9367, 0.2745, 0.9889, 0.213, 0.9972, 0.1846, 0.9367, 0.2745, 0.9972, 0.1846, 1.0, 0.1546, 0.9367, 0.2745, 1.0, 0.1546, 0.7869, 0.06928, 0.2764, 0.6359, 0.9367, 0.2745, 0.7869, 0.06928, 0.06329, 0.4654, 0.2376, 0.6722, 0.2553, 0.6513, 0.06329, 0.4654, 0.2553, 0.6513, 0.2764, 0.6359, 0.06329, 0.4654, 0.2764, 0.6359, 0.7869, 0.06928, 0.02448, 0.5016, 0.06329, 0.4654, 0.04218, 0.4807, 0.01113, 0.5269, 0.06329, 0.4654, 0.02448, 0.5016, 0.002819, 0.5553, 0.06329, 0.4654, 0.01113, 0.5269, 0.0, 0.5853, 0.2131, 0.7559, 0.216, 0.7259, 0.0, 0.5853, 0.216, 0.7259, 0.2243, 0.6975, 0.0, 0.5853, 0.2243, 0.6975, 0.2376, 0.6722, 0.0, 0.5853, 0.2376, 0.6722, 0.06329, 0.4654, 0.0, 0.5853, 0.06329, 0.4654, 0.002819, 0.5553, 0.0, 1.0, 0.2131, 1.0, 0.2131, 0.7559, 0.0, 1.0, 0.2131, 0.7559, 0.0, 0.5853, 1.0, 0.75, 0.0, 1.0, 0.0, 0.75, 1.0, 0.75, 1.0, 1.0, 0.0, 1.0, 1.0, 0.5132, 0.0, 0.75, 0.0, 0.5132, 1.0, 0.5132, 1.0, 0.75, 0.0, 0.75, 1.0, 0.3021, 0.0, 0.5132, 0.0, 0.3021, 1.0, 0.3021, 1.0, 0.5132, 0.0, 0.5132, 1.0, 0.128, 0.0, 0.3021, 0.0, 0.128, 1.0, 0.128, 1.0, 0.3021, 0.0, 0.3021, 1.0, 0.0, 0.0, 0.128, 0.0, 0.0, 1.0, 0.0, 1.0, 0.128, 0.0, 0.128, 0.0, 1.0, 1.0, 0.0, 0.0, 0.0, 0.0, 1.0, 1.0, 1.0, 1.0, 0.0, 0.9972, 0.1846, 0.9578, 0.2592, 0.9367, 0.2745, 0.9972, 0.1846, 0.9755, 0.2383, 0.9578, 0.2592, 0.9972, 0.1846, 0.9889, 0.213, 0.9755, 0.2383, 1.0, 0.1546, 0.9972, 0.1846, 0.9367, 0.2745, 0.7869, 0.06928, 1.0, 0.0, 1.0, 0.1546, 0.7869, 0.06928, 1.0, 0.1546, 0.9367, 0.2745, 0.0, 1.0, 0.2131, 0.7559, 0.2131, 1.0, 0.2764, 0.6359, 0.7869, 0.06928, 0.9367, 0.2745, 0.7869, 0.0, 1.0, 0.0, 0.7869, 0.06928, 0.0, 0.5853, 0.216, 0.7259, 0.2131, 0.7559, 0.0, 0.5853, 0.2243, 0.6975, 0.216, 0.7259, 0.0, 0.5853, 0.2376, 0.6722, 0.2243, 0.6975, 0.0, 0.5853, 0.2131, 0.7559, 0.0, 1.0, 0.06329, 0.4654, 0.2553, 0.6513, 0.2376, 0.6722, 0.06329, 0.4654, 0.2764, 0.6359, 0.2553, 0.6513, 0.06329, 0.4654, 0.7869, 0.06928, 0.2764, 0.6359, 0.06329, 0.4654, 0.2376, 0.6722, 0.0, 0.5853, 0.02448, 0.5016, 0.0, 0.5853, 0.002819, 0.5553, 0.02448, 0.5016, 0.002819, 0.5553, 0.01113, 0.5269, 0.02448, 0.5016, 0.04218, 0.4807, 0.06329, 0.4654, 0.02448, 0.5016, 0.06329, 0.4654, 0.0, 0.5853, 1.0, 1.0, 0.0, 0.0, 0.0, 1.0, 1.0, 1.0, 1.0, 0.0, 0.0, 0.0, 1.0, 0.75, 0.0, 0.75, 0.0, 1.0, 1.0, 0.75, 0.0, 1.0, 1.0, 1.0, 1.0, 0.5132, 0.0, 0.5132, 0.0, 0.75, 1.0, 0.5132, 0.0, 0.75, 1.0, 0.75, 1.0, 0.3021, 0.0, 0.3021, 0.0, 0.5132, 1.0, 0.3021, 0.0, 0.5132, 1.0, 0.5132, 1.0, 0.128, 0.0, 0.128, 0.0, 0.3021, 1.0, 0.128, 0.0, 0.3021, 1.0, 0.3021, 1.0, 0.0, 0.0, 0.0, 0.0, 0.128, 1.0, 0.0, 0.0, 0.128, 1.0, 0.128, 1.0, 0.0, 0.0, 0.0, 0.0, 1.0, 1.0, 0.0, 0.0, 1.0, 1.0, 1.0, 1.0, 1.0, 1.0, 0.0, 0.0, 0.0, 0.0, 1.0, 0.0, 0.0, 1.0, 0.0, 0.0, 1.0, 1.0, 0.0, 1.0, 1.0, 1.0, 0.0, 0.0, 1.0, 0.0, 0.0, 1.0, 0.0, 1.0, 1.0, 0.0, 1.0, 1.0, 1.0, 0.0, 0.0, 1.0, 0.0, 1.0, 1.0, 0.0, 1.0, 0.0, 0.0, 1.0, 0.25, 0.0, 0.0, 1.0, 0.0, 1.0, 0.25, 0.0, 0.25, 0.0, 0.0, 1.0, 0.4868, 0.0, 0.4868, 0.0, 0.25, 1.0, 0.4868, 0.0, 0.25, 1.0, 0.25, 1.0, 0.6979, 0.0, 0.6979, 0.0, 0.4868, 1.0, 0.6979, 0.0, 0.4868, 1.0, 0.4868, 1.0, 0.872, 0.0, 0.872, 0.0, 0.6979, 1.0, 0.872, 0.0, 0.6979, 1.0, 0.6979, 1.0, 1.0, 0.0, 1.0, 0.0, 0.872, 1.0, 1.0, 0.0, 0.872, 1.0, 0.872, 1.0, 1.0, 0.0, 0.0, 1.0, 0.0, 1.0, 1.0, 0.0, 1.0, 0.0, 0.0, 0.9972, 0.8154, 0.9578, 0.7408, 0.9367, 0.7255, 0.9972, 0.8154, 0.9755, 0.7617, 0.9578, 0.7408, 0.9972, 0.8154, 0.9889, 0.787, 0.9755, 0.7617, 1.0, 0.8454, 0.9972, 0.8154, 0.9367, 0.7255, 0.7869, 0.9307, 1.0, 1.0, 1.0, 0.8454, 0.7869, 0.9307, 1.0, 0.8454, 0.9367, 0.7255, 0.0, 0.0, 0.2131, 0.2441, 0.2131, 0.0, 0.2764, 0.3641, 0.7869, 0.9307, 0.9367, 0.7255, 0.7869, 1.0, 1.0, 1.0, 0.7869, 0.9307, 0.0, 0.4147, 0.216, 0.2741, 0.2131, 0.2441, 0.0, 0.4147, 0.2243, 0.3025, 0.216, 0.2741, 0.0, 0.4147, 0.2376, 0.3278, 0.2243, 0.3025, 0.0, 0.4147, 0.2131, 0.2441, 0.0, 0.0, 0.06329, 0.5346, 0.2553, 0.3487, 0.2376, 0.3278, 0.06329, 0.5346, 0.2764, 0.3641, 0.2553, 0.3487, 0.06329, 0.5346, 0.7869, 0.9307, 0.2764, 0.3641, 0.06329, 0.5346, 0.2376, 0.3278, 0.0, 0.4147, 0.02448, 0.4984, 0.0, 0.4147, 0.002819, 0.4447, 0.02448, 0.4984, 0.002819, 0.4447, 0.01113, 0.4731, 0.02448, 0.4984, 0.04218, 0.5193, 0.06329, 0.5346, 0.02448, 0.4984, 0.06329, 0.5346, 0.0, 0.4147, 1.0, 0.872, 1.0, 1.0, 0.0, 1.0, 1.0, 0.872, 0.0, 1.0, 0.0, 0.872, 1.0, 0.6979, 0.0, 0.872, 0.0, 0.6979, 1.0, 0.6979, 1.0, 0.872, 0.0, 0.872, 1.0, 0.4868, 0.0, 0.6979, 0.0, 0.4868, 1.0, 0.4868, 1.0, 0.6979, 0.0, 0.6979, 1.0, 0.25, 0.0, 0.4868, 0.0, 0.25, 1.0, 0.25, 1.0, 0.4868, 0.0, 0.4868, 1.0, 0.0, 0.0, 0.25, 0.0, 0.0, 1.0, 0.0, 1.0, 0.25, 0.0, 0.25, 0.0, 1.0, 0.0, 0.0, 1.0, 0.0, 0.0, 1.0, 1.0, 0.0, 1.0, 1.0, 0.7869, 0.9307, 1.0, 1.0, 0.7869, 1.0, 0.7869, 0.9307, 1.0, 0.8454, 1.0, 1.0, 0.9367, 0.7255, 0.9578, 0.7408, 0.9755, 0.7617, 0.9367, 0.7255, 0.9755, 0.7617, 0.9889, 0.787, 0.9367, 0.7255, 0.9889, 0.787, 0.9972, 0.8154, 0.9367, 0.7255, 0.9972, 0.8154, 1.0, 0.8454, 0.9367, 0.7255, 1.0, 0.8454, 0.7869, 0.9307, 0.2764, 0.3641, 0.9367, 0.7255, 0.7869, 0.9307, 0.06329, 0.5346, 0.2376, 0.3278, 0.2553, 0.3487, 0.06329, 0.5346, 0.2553, 0.3487, 0.2764, 0.3641, 0.06329, 0.5346, 0.2764, 0.3641, 0.7869, 0.9307, 0.02448, 0.4984, 0.06329, 0.5346, 0.04218, 0.5193, 0.01113, 0.4731, 0.06329, 0.5346, 0.02448, 0.4984, 0.002819, 0.4447, 0.06329, 0.5346, 0.01113, 0.4731, 0.0, 0.4147, 0.2131, 0.2441, 0.216, 0.2741, 0.0, 0.4147, 0.216, 0.2741, 0.2243, 0.3025, 0.0, 0.4147, 0.2243, 0.3025, 0.2376, 0.3278, 0.0, 0.4147, 0.2376, 0.3278, 0.06329, 0.5346, 0.0, 0.4147, 0.06329, 0.5346, 0.002819, 0.4447, 0.0, 0.0, 0.2131, 0.0, 0.2131, 0.2441, 0.0, 0.0, 0.2131, 0.2441, 0.0, 0.4147, 1.0, 1.0, 1.0, 0.0, 0.0, 0.0, 1.0, 1.0, 0.0, 0.0, 0.0, 1.0, 1.0, 0.872, 0.0, 1.0, 1.0, 1.0, 1.0, 0.872, 0.0, 0.872, 0.0, 1.0, 1.0, 0.6979, 0.0, 0.6979, 0.0, 0.872, 1.0, 0.6979, 0.0, 0.872, 1.0, 0.872, 1.0, 0.4868, 0.0, 0.4868, 0.0, 0.6979, 1.0, 0.4868, 0.0, 0.6979, 1.0, 0.6979, 1.0, 0.25, 0.0, 0.25, 0.0, 0.4868, 1.0, 0.25, 0.0, 0.4868, 1.0, 0.4868, 1.0, 0.0, 0.0, 0.0, 0.0, 0.25, 1.0, 0.0, 0.0, 0.25, 1.0, 0.25, 1.0, 0.0, 0.0, 1.0, 0.0, 0.0, 1.0, 0.0, 1.0, 1.0, 0.0, 1.0, 1.0, 1.0, 1.0, 0.0, 0.0, 0.0, 1.0, 1.0, 0.0, 0.0, 0.0, 1.0, 0.0, 1.0, 1.0, 0.0, 0.0, 0.0, 0.0, 1.0, 1.0, 1.0, 1.0, 0.0, 1.0, 0.0, 0.0, 0.0, 0.0, 1.0, 1.0, 0.0, 0.0, 1.0, 1.0, 1.0, 1.0, 1.0, 0.0, 1.0, 0.0, 0.0, 1.0, 1.0, 0.0, 0.0, 1.0, 0.0, 1.0, 0.128, 0.0, 0.128, 0.0, 0.0, 1.0, 0.128, 0.0, 0.0, 1.0, 0.0, 1.0, 0.3021, 0.0, 0.3021, 0.0, 0.128, 1.0, 0.3021, 0.0, 0.128, 1.0, 0.128, 1.0, 0.5132, 0.0, 0.5132, 0.0, 0.3021, 1.0, 0.5132, 0.0, 0.3021, 1.0, 0.3021, 1.0, 0.75, 0.0, 0.75, 0.0, 0.5132, 1.0, 0.75, 0.0, 0.5132, 1.0, 0.5132, 1.0, 1.0, 0.0, 1.0, 0.0, 0.75, 1.0, 1.0, 0.0, 0.75, 1.0, 0.75, 1.0, 1.0, 0.0, 0.0, 1.0, 0.0, 1.0, 1.0, 0.0, 1.0, 0.0, 0.0, 0.7869, 0.06928, 1.0, 0.0, 0.7869, 0.0, 0.7869, 0.06928, 1.0, 0.1546, 1.0, 0.0, 0.9367, 0.2745, 0.9578, 0.2592, 0.9755, 0.2383, 0.9367, 0.2745, 0.9755, 0.2383, 0.9889, 0.213, 0.9367, 0.2745, 0.9889, 0.213, 0.9972, 0.1846, 0.9367, 0.2745, 0.9972, 0.1846, 1.0, 0.1546, 0.9367, 0.2745, 1.0, 0.1546, 0.7869, 0.06928, 0.2764, 0.6359, 0.9367, 0.2745, 0.7869, 0.06928, 0.06329, 0.4654, 0.2376, 0.6722, 0.2553, 0.6513, 0.06329, 0.4654, 0.2553, 0.6513, 0.2764, 0.6359, 0.06329, 0.4654, 0.2764, 0.6359, 0.7869, 0.06928, 0.02448, 0.5016, 0.06329, 0.4654, 0.04218, 0.4807, 0.01113, 0.5269, 0.06329, 0.4654, 0.02448, 0.5016, 0.002819, 0.5553, 0.06329, 0.4654, 0.01113, 0.5269, 0.0, 0.5853, 0.2131, 0.7559, 0.216, 0.7259, 0.0, 0.5853, 0.216, 0.7259, 0.2243, 0.6975, 0.0, 0.5853, 0.2243, 0.6975, 0.2376, 0.6722, 0.0, 0.5853, 0.2376, 0.6722, 0.06329, 0.4654, 0.0, 0.5853, 0.06329, 0.4654, 0.002819, 0.5553, 0.0, 1.0, 0.2131, 1.0, 0.2131, 0.7559, 0.0, 1.0, 0.2131, 0.7559, 0.0, 0.5853, 1.0, 0.75, 0.0, 1.0, 0.0, 0.75, 1.0, 0.75, 1.0, 1.0, 0.0, 1.0, 1.0, 0.5132, 0.0, 0.75, 0.0, 0.5132, 1.0, 0.5132, 1.0, 0.75, 0.0, 0.75, 1.0, 0.3021, 0.0, 0.5132, 0.0, 0.3021, 1.0, 0.3021, 1.0, 0.5132, 0.0, 0.5132, 1.0, 0.128, 0.0, 0.3021, 0.0, 0.128, 1.0, 0.128, 1.0, 0.3021, 0.0, 0.3021, 1.0, 0.0, 0.0, 0.128, 0.0, 0.0, 1.0, 0.0, 1.0, 0.128, 0.0, 0.128, 0.0, 1.0, 1.0, 0.0, 0.0, 0.0, 0.0, 1.0, 1.0, 1.0, 1.0, 0.0, 0.9972, 0.1846, 0.9578, 0.2592, 0.9367, 0.2745, 0.9972, 0.1846, 0.9755, 0.2383, 0.9578, 0.2592, 0.9972, 0.1846, 0.9889, 0.213, 0.9755, 0.2383, 1.0, 0.1546, 0.9972, 0.1846, 0.9367, 0.2745, 0.7869, 0.06928, 1.0, 0.0, 1.0, 0.1546, 0.7869, 0.06928, 1.0, 0.1546, 0.9367, 0.2745, 0.0, 1.0, 0.2131, 0.7559, 0.2131, 1.0, 0.2764, 0.6359, 0.7869, 0.06928, 0.9367, 0.2745, 0.7869, 0.0, 1.0, 0.0, 0.7869, 0.06928, 0.0, 0.5853, 0.216, 0.7259, 0.2131, 0.7559, 0.0, 0.5853, 0.2243, 0.6975, 0.216, 0.7259, 0.0, 0.5853, 0.2376, 0.6722, 0.2243, 0.6975, 0.0, 0.5853, 0.2131, 0.7559, 0.0, 1.0, 0.06329, 0.4654, 0.2553, 0.6513, 0.2376, 0.6722, 0.06329, 0.4654, 0.2764, 0.6359, 0.2553, 0.6513, 0.06329, 0.4654, 0.7869, 0.06928, 0.2764, 0.6359, 0.06329, 0.4654, 0.2376, 0.6722, 0.0, 0.5853, 0.02448, 0.5016, 0.0, 0.5853, 0.002819, 0.5553, 0.02448, 0.5016, 0.002819, 0.5553, 0.01113, 0.5269, 0.02448, 0.5016, 0.04218, 0.4807, 0.06329, 0.4654, 0.02448, 0.5016, 0.06329, 0.4654, 0.0, 0.5853, 1.0, 1.0, 0.0, 0.0, 0.0, 1.0, 1.0, 1.0, 1.0, 0.0, 0.0, 0.0, 1.0, 0.75, 0.0, 0.75, 0.0, 1.0, 1.0, 0.75, 0.0, 1.0, 1.0, 1.0, 1.0, 0.5132, 0.0, 0.5132, 0.0, 0.75, 1.0, 0.5132, 0.0, 0.75, 1.0, 0.75, 1.0, 0.3021, 0.0, 0.3021, 0.0, 0.5132, 1.0, 0.3021, 0.0, 0.5132, 1.0, 0.5132, 1.0, 0.128, 0.0, 0.128, 0.0, 0.3021, 1.0, 0.128, 0.0, 0.3021, 1.0, 0.3021, 1.0, 0.0, 0.0, 0.0, 0.0, 0.128, 1.0, 0.0, 0.0, 0.128, 1.0, 0.128, 1.0, 0.0, 0.0, 0.0, 0.0, 1.0, 1.0, 0.0, 0.0, 1.0, 1.0, 1.0, 1.0, 1.0, 1.0, 0.0, 0.0, 0.0, 1.0, 1.0, 0.0, 0.0, 0.0, 1.0, 0.0, 1.0, 0.0, 0.0, 1.0, 0.0, 0.0, 1.0, 1.0, 0.0, 1.0, 1.0, 1.0, 0.0, 0.0, 1.0, 0.0, 0.0, 1.0, 0.0, 1.0, 1.0, 0.0, 1.0, 1.0, 1.0, 0.0, 0.0, 1.0, 0.0, 1.0, 1.0, 0.0, 1.0, 0.0, 0.0, 1.0, 0.25, 0.0, 0.0, 1.0, 0.0, 1.0, 0.25, 0.0, 0.25, 0.0, 0.0, 1.0, 0.4868, 0.0, 0.4868, 0.0, 0.25, 1.0, 0.4868, 0.0, 0.25, 1.0, 0.25, 1.0, 0.6979, 0.0, 0.6979, 0.0, 0.4868, 1.0, 0.6979, 0.0, 0.4868, 1.0, 0.4868, 1.0, 0.872, 0.0, 0.872, 0.0, 0.6979, 1.0, 0.872, 0.0, 0.6979, 1.0, 0.6979, 1.0, 1.0, 0.0, 1.0, 0.0, 0.872, 1.0, 1.0, 0.0, 0.872, 1.0, 0.872, 0.0, 0.5132, 1.0, 0.5132, 0.0, 0.75, 0.0, 0.5132, 1.0, 0.3021, 1.0, 0.5132, 1.0, 0.128, 0.0, 0.128, 0.0, 0.3021, 0.0, 1.0, 1.0, 1.0, 0.0, 0.0])
me_shape_9_indexedfaceset_008.materials.append(mat_plastic_chip_detailed)
me_shape_9_indexedfaceset_008.materials.append(mat_white_markings)
me_shape_9_indexedfaceset_008.materials.append(mat_metal_pins)
me_shape_9_indexedfaceset_008.update()

# ---- objects
ob_shape_9_indexedfaceset = bpy.data.objects.new('SHAPE_9_IndexedFaceSet', me_shape_9_indexedfaceset_008)

# ---- transforms, parenting, visibility, modifiers, constraints
ob_shape_9_indexedfaceset.location = (0.0, 0.0, 0.0)
ob_shape_9_indexedfaceset.scale = (2.54, 2.54, 2.54)

# ---- collection membership
col_collection.objects.link(ob_shape_9_indexedfaceset)

# ---- scene / render settings (as saved in the file)
scene.frame_start = 1; scene.frame_end = 250; scene.frame_set(1)
scene.render.engine = 'BLENDER_EEVEE_NEXT'
scene.cycles.sampling_pattern = 'TABULATED_SOBOL'
scene.cycles.use_light_tree = False
scene.view_settings.view_transform = 'Filmic'
bpy.context.view_layer.update()

# ---- added for rendering (the .blend has no active camera and no usable light): camera, sun
cam_auto = bpy.data.cameras.new('AutoCamera')
cam_auto.lens = 50.0
cam_auto.sensor_width = 36.0
cam_auto.clip_end = 1000.0
ob_auto_camera = bpy.data.objects.new('AutoCamera', cam_auto)
scene.collection.objects.link(ob_auto_camera)
ob_auto_camera.location = (3.51342, -4.2161, 3.26073)
ob_auto_camera.rotation_euler = (1.09748, -7.21219e-08, 0.694738)
scene.camera = ob_auto_camera
light_auto_sun = bpy.data.lights.new('AutoSun', 'SUN')
light_auto_sun.energy = 3.0
light_auto_sun.angle = 0.0523599
ob_auto_sun = bpy.data.objects.new('AutoSun', light_auto_sun)
scene.collection.objects.link(ob_auto_sun)
ob_auto_sun.rotation_euler = (0.872665, 0.174533, 0.523599)
bpy.context.view_layer.update()
